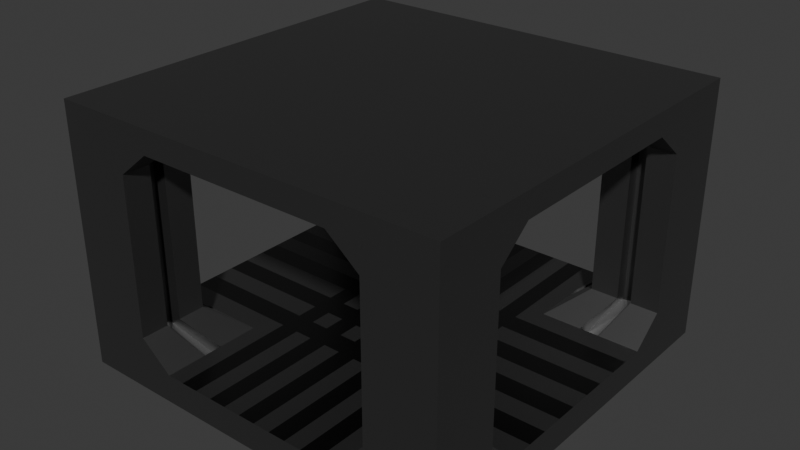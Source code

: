 # Source: ConnectingHallway.blend  (saved by Blender 4.5.90; exported with 4.5.12 LTS)
import bpy
from mathutils import Matrix  # noqa: F401  (used for matrix-valued properties, if any)

bpy.ops.wm.read_factory_settings(use_empty=True)
scene = bpy.context.scene
scene.name = 'Scene'

# ---- collections
col_collection = bpy.data.collections.new('Collection'); scene.collection.children.link(col_collection)

# ---- materials (node trees are filled in below, after node groups)
mat_material = bpy.data.materials.new('Material')
mat_material.alpha_threshold = 0.0
mat_material.roughness = 0.5
mat_material.line_color = (0.0, 0.0, 0.0, 1.0)
mat_material_001 = bpy.data.materials.new('Material.001')

# ---- material node trees
mat_material.use_nodes = True; mat_material.node_tree.nodes.clear()
_N = mat_material.node_tree.nodes; _L = mat_material.node_tree.links
n0 = _N.new('ShaderNodeOutputMaterial'); n0.name = 'Material Output'; n0.location = (200, 100)
n1 = _N.new('ShaderNodeBsdfPrincipled'); n1.name = 'Principled BSDF'; n1.location = (-200, 100)
n1.inputs[0].default_value = (0.1914, 0.1914, 0.1914, 1.0)
n1.inputs[1].default_value = 1.0
n1.inputs[3].default_value = 1.45
_L.new(n1.outputs[0], n0.inputs[0])
n0.is_active_output = True
mat_material_001.use_nodes = True; mat_material_001.node_tree.nodes.clear()
_N = mat_material_001.node_tree.nodes; _L = mat_material_001.node_tree.links
n0 = _N.new('ShaderNodeBsdfPrincipled'); n0.name = 'Principled BSDF'; n0.location = (-200, 100)
n0.inputs[0].default_value = (0.09565, 0.09565, 0.09565, 1.0)
n0.inputs[1].default_value = 1.0
n0.inputs[2].default_value = 0.3323
n1 = _N.new('ShaderNodeOutputMaterial'); n1.name = 'Material Output'; n1.location = (200, 100)
_L.new(n0.outputs[0], n1.inputs[0])
n1.is_active_output = True

# ---- world
world_world = bpy.data.worlds.new('World'); scene.world = world_world
world_world.use_nodes = True; world_world.node_tree.nodes.clear()
_N = world_world.node_tree.nodes; _L = world_world.node_tree.links
n0 = _N.new('ShaderNodeOutputWorld'); n0.name = 'World Output'; n0.location = (200, 100)
n1 = _N.new('ShaderNodeBackground'); n1.name = 'Background'; n1.location = (-200, 100)
n1.inputs[0].default_value = (0.05088, 0.05088, 0.05088, 1.0)
_L.new(n1.outputs[0], n0.inputs[0])
n0.is_active_output = True
world_world.color = (0.05088, 0.05088, 0.05088)
world_world.sun_shadow_jitter_overblur = 0.0

# ---- meshes
me_cube = bpy.data.meshes.new('Cube')
me_cube.from_pydata([(14.28, 14.28, 19.64), (14.28, 14.28, 0.7564), (14.28, -14.28, 19.64), (14.28, -14.28, 0.7564), (-14.28, 14.28, 19.64), (-14.28, 14.28, 0.7564), (-14.28, -14.28, 19.64), (-14.28, -14.28, 0.7564), (7.019, 7.019, 17.93), (9.301, 9.301, 16.08), (9.301, 9.301, 4.701), (7.019, 7.019, 2.852), (7.019, -7.019, 17.93), (9.301, -9.301, 16.08), (9.301, -9.301, 4.701), (7.019, -7.019, 2.852), (-9.301, 9.301, 16.08), (-7.019, 7.019, 17.93), (-7.019, 7.019, 2.852), (-9.301, 9.301, 4.701), (-9.301, -9.301, 16.08), (-7.019, -7.019, 17.93), (-7.019, -7.019, 2.852), (-9.301, -9.301, 4.701), (-9.301, -14.28, 16.08), (-7.019, -14.28, 17.93), (7.019, -14.28, 17.93), (9.301, -14.28, 16.08), (-7.019, -14.28, 2.852), (-9.301, -14.28, 4.701), (-11.33, -14.28, 1.999), (9.301, -14.28, 4.701), (7.019, -14.28, 2.852), (11.33, -14.28, 1.999), (-14.28, 9.301, 16.08), (-14.28, 7.019, 17.93), (-14.28, -7.019, 17.93), (-14.28, -9.301, 16.08), (-14.28, -9.301, 4.701), (-14.28, -7.019, 2.852), (-14.28, -11.33, 1.999), (-14.28, 7.019, 2.852), (-14.28, 9.301, 4.701), (-14.28, 11.33, 1.999), (14.28, -9.301, 16.08), (14.28, -7.019, 17.93), (14.28, 7.019, 17.93), (14.28, 9.301, 16.08), (14.28, -7.019, 2.852), (14.28, -9.301, 4.701), (14.28, -11.33, 1.999), (14.28, 9.301, 4.701), (14.28, 7.019, 2.852), (14.28, 11.33, 1.999), (9.301, 14.28, 16.08), (7.019, 14.28, 17.93), (-7.019, 14.28, 17.93), (-9.301, 14.28, 16.08), (-9.301, 14.28, 4.701), (-7.019, 14.28, 2.852), (-11.33, 14.28, 1.999), (7.019, 14.28, 2.852), (9.301, 14.28, 4.701), (11.33, 14.28, 1.999), (-7.019, 5.459, 2.852), (-7.019, 3.899, 2.852), (-7.019, 2.34, 2.852), (-7.019, 0.7799, 2.852), (-7.019, -0.7799, 2.852), (-7.019, -2.34, 2.852), (-7.019, -3.899, 2.852), (-7.019, -5.459, 2.852), (7.019, -5.459, 2.852), (7.019, -3.899, 2.852), (7.019, -2.34, 2.852), (7.019, -0.7799, 2.852), (7.019, 0.7799, 2.852), (7.019, 2.34, 2.852), (7.019, 3.899, 2.852), (7.019, 5.459, 2.852), (14.28, -5.459, 2.852), (14.28, -3.899, 2.852), (14.28, -2.34, 2.852), (14.28, -0.7799, 2.852), (14.28, 0.7799, 2.852), (14.28, 2.34, 2.852), (14.28, 3.899, 2.852), (14.28, 5.459, 2.852), (-14.28, 5.459, 2.852), (-14.28, 3.899, 2.852), (-14.28, 2.34, 2.852), (-14.28, 0.7799, 2.852), (-14.28, -0.7799, 2.852), (-14.28, -2.34, 2.852), (-14.28, -3.899, 2.852), (-14.28, -5.459, 2.852), (5.743, 14.28, 2.852), (4.467, 14.28, 2.852), (3.19, 14.28, 2.852), (1.914, 14.28, 2.852), (0.6381, 14.28, 2.852), (-0.6381, 14.28, 2.852), (-1.914, 14.28, 2.852), (-3.19, 14.28, 2.852), (-4.467, 14.28, 2.852), (-5.743, 14.28, 2.852), (-5.743, 7.019, 2.852), (-4.467, 7.019, 2.852), (-3.19, 7.019, 2.852), (-1.914, 7.019, 2.852), (-0.6381, 7.019, 2.852), (0.6381, 7.019, 2.852), (1.914, 7.019, 2.852), (3.19, 7.019, 2.852), (4.467, 7.019, 2.852), (5.743, 7.019, 2.852), (-5.743, -7.019, 2.852), (-4.467, -7.019, 2.852), (-3.19, -7.019, 2.852), (-1.914, -7.019, 2.852), (-0.6381, -7.019, 2.852), (0.6381, -7.019, 2.852), (1.914, -7.019, 2.852), (3.19, -7.019, 2.852), (4.467, -7.019, 2.852), (5.743, -7.019, 2.852), (-5.743, -14.28, 2.852), (-4.467, -14.28, 2.852), (-3.19, -14.28, 2.852), (-1.914, -14.28, 2.852), (-0.6381, -14.28, 2.852), (0.6381, -14.28, 2.852), (1.914, -14.28, 2.852), (3.19, -14.28, 2.852), (4.467, -14.28, 2.852), (5.743, -14.28, 2.852), (-5.743, 5.459, 2.852), (-4.467, 5.459, 2.852), (-3.19, 5.459, 2.852), (-1.914, 5.459, 2.852), (-0.6381, 5.459, 2.852), (0.6381, 5.459, 2.852), (1.914, 5.459, 2.852), (3.19, 5.459, 2.852), (4.467, 5.459, 2.852), (5.743, 5.459, 2.852), (-5.743, 3.899, 2.852), (-4.467, 3.899, 2.852), (-3.19, 3.899, 2.852), (-1.914, 3.899, 2.852), (-0.6381, 3.899, 2.852), (0.6381, 3.899, 2.852), (1.914, 3.899, 2.852), (3.19, 3.899, 2.852), (4.467, 3.899, 2.852), (5.743, 3.899, 2.852), (-5.743, 2.34, 2.852), (-4.467, 2.34, 2.852), (-3.19, 2.34, 2.852), (-1.914, 2.34, 2.852), (-0.6381, 2.34, 2.852), (0.6381, 2.34, 2.852), (1.914, 2.34, 2.852), (3.19, 2.34, 2.852), (4.467, 2.34, 2.852), (5.743, 2.34, 2.852), (-5.743, 0.7799, 2.852), (-4.467, 0.7799, 2.852), (-3.19, 0.7799, 2.852), (-1.914, 0.7799, 2.852), (-0.6381, 0.7799, 2.852), (0.6381, 0.7799, 2.852), (1.914, 0.7799, 2.852), (3.19, 0.7799, 2.852), (4.467, 0.7799, 2.852), (5.743, 0.7799, 2.852), (-5.743, -0.7799, 2.852), (-4.467, -0.7799, 2.852), (-3.19, -0.7799, 2.852), (-1.914, -0.7799, 2.852), (-0.6381, -0.7799, 2.852), (0.6381, -0.7799, 2.852), (1.914, -0.7799, 2.852), (3.19, -0.7799, 2.852), (4.467, -0.7799, 2.852), (5.743, -0.7799, 2.852), (-5.743, -2.34, 2.852), (-4.467, -2.34, 2.852), (-3.19, -2.34, 2.852), (-1.914, -2.34, 2.852), (-0.6381, -2.34, 2.852), (0.6381, -2.34, 2.852), (1.914, -2.34, 2.852), (3.19, -2.34, 2.852), (4.467, -2.34, 2.852), (5.743, -2.34, 2.852), (-5.743, -3.899, 2.852), (-4.467, -3.899, 2.852), (-3.19, -3.899, 2.852), (-1.914, -3.899, 2.852), (-0.6381, -3.899, 2.852), (0.6381, -3.899, 2.852), (1.914, -3.899, 2.852), (3.19, -3.899, 2.852), (4.467, -3.899, 2.852), (5.743, -3.899, 2.852), (-5.743, -5.459, 2.852), (-4.467, -5.459, 2.852), (-3.19, -5.459, 2.852), (-1.914, -5.459, 2.852), (-0.6381, -5.459, 2.852), (0.6381, -5.459, 2.852), (1.914, -5.459, 2.852), (3.19, -5.459, 2.852), (4.467, -5.459, 2.852), (5.743, -5.459, 2.852), (-9.301, 10.3, 16.08), (-9.301, 11.29, 16.08), (-9.301, 12.29, 16.08), (-9.301, 13.28, 16.08), (-7.019, 12.83, 17.93), (-7.019, 11.37, 17.93), (-7.019, 9.923, 17.93), (-7.019, 8.471, 17.93), (-7.019, 8.471, 2.852), (-7.019, 9.923, 2.852), (-7.019, 11.37, 2.852), (-7.019, 12.83, 2.852), (-9.301, 13.28, 4.701), (-9.301, 12.29, 4.701), (-9.301, 11.29, 4.701), (-9.301, 10.3, 4.701), (7.019, 8.471, 17.93), (7.019, 9.923, 17.93), (7.019, 11.37, 17.93), (7.019, 12.83, 17.93), (9.301, 13.28, 16.08), (9.301, 12.29, 16.08), (9.301, 11.29, 16.08), (9.301, 10.3, 16.08), (9.301, 10.3, 4.701), (9.301, 11.29, 4.701), (9.301, 12.29, 4.701), (9.301, 13.28, 4.701), (7.019, 12.83, 2.852), (7.019, 11.37, 2.852), (7.019, 9.923, 2.852), (7.019, 8.471, 2.852), (-5.743, 8.471, 2.852), (-5.743, 9.923, 2.852), (-5.743, 11.37, 2.852), (-5.743, 12.83, 2.852), (-4.467, 8.471, 2.852), (-4.467, 9.923, 2.852), (-4.467, 11.37, 2.852), (-4.467, 12.83, 2.852), (-3.19, 8.471, 2.852), (-3.19, 9.923, 2.852), (-3.19, 11.37, 2.852), (-3.19, 12.83, 2.852), (-1.914, 8.471, 2.852), (-1.914, 9.923, 2.852), (-1.914, 11.37, 2.852), (-1.914, 12.83, 2.852), (-0.6381, 8.471, 2.852), (-0.6381, 9.923, 2.852), (-0.6381, 11.37, 2.852), (-0.6381, 12.83, 2.852), (0.6381, 8.471, 2.852), (0.6381, 9.923, 2.852), (0.6381, 11.37, 2.852), (0.6381, 12.83, 2.852), (1.914, 8.471, 2.852), (1.914, 9.923, 2.852), (1.914, 11.37, 2.852), (1.914, 12.83, 2.852), (3.19, 8.471, 2.852), (3.19, 9.923, 2.852), (3.19, 11.37, 2.852), (3.19, 12.83, 2.852), (4.467, 8.471, 2.852), (4.467, 9.923, 2.852), (4.467, 11.37, 2.852), (4.467, 12.83, 2.852), (5.743, 8.471, 2.852), (5.743, 9.923, 2.852), (5.743, 11.37, 2.852), (5.743, 12.83, 2.852), (-10.3, -9.301, 16.08), (-11.29, -9.301, 16.08), (-12.29, -9.301, 16.08), (-13.28, -9.301, 16.08), (-12.83, -7.019, 17.93), (-11.37, -7.019, 17.93), (-9.923, -7.019, 17.93), (-8.471, -7.019, 17.93), (-8.471, -7.019, 2.852), (-9.923, -7.019, 2.852), (-11.37, -7.019, 2.852), (-12.83, -7.019, 2.852), (-13.28, -9.301, 4.701), (-12.29, -9.301, 4.701), (-11.29, -9.301, 4.701), (-10.3, -9.301, 4.701), (-8.471, 7.019, 17.93), (-9.923, 7.019, 17.93), (-11.37, 7.019, 17.93), (-12.83, 7.019, 17.93), (-13.28, 9.301, 16.08), (-12.29, 9.301, 16.08), (-11.29, 9.301, 16.08), (-10.3, 9.301, 16.08), (-10.3, 9.301, 4.701), (-11.29, 9.301, 4.701), (-12.29, 9.301, 4.701), (-13.28, 9.301, 4.701), (-12.83, 7.019, 2.852), (-11.37, 7.019, 2.852), (-9.923, 7.019, 2.852), (-8.471, 7.019, 2.852), (-8.471, -5.459, 2.852), (-9.923, -5.459, 2.852), (-11.37, -5.459, 2.852), (-12.83, -5.459, 2.852), (-8.471, -3.899, 2.852), (-9.923, -3.899, 2.852), (-11.37, -3.899, 2.852), (-12.83, -3.899, 2.852), (-8.471, -2.34, 2.852), (-9.923, -2.34, 2.852), (-11.37, -2.34, 2.852), (-12.83, -2.34, 2.852), (-8.471, -0.7799, 2.852), (-9.923, -0.7799, 2.852), (-11.37, -0.7799, 2.852), (-12.83, -0.7799, 2.852), (-8.471, 0.7799, 2.852), (-9.923, 0.7799, 2.852), (-11.37, 0.7799, 2.852), (-12.83, 0.7799, 2.852), (-8.471, 2.34, 2.852), (-9.923, 2.34, 2.852), (-11.37, 2.34, 2.852), (-12.83, 2.34, 2.852), (-8.471, 3.899, 2.852), (-9.923, 3.899, 2.852), (-11.37, 3.899, 2.852), (-12.83, 3.899, 2.852), (-8.471, 5.459, 2.852), (-9.923, 5.459, 2.852), (-11.37, 5.459, 2.852), (-12.83, 5.459, 2.852), (10.3, 9.301, 16.08), (11.29, 9.301, 16.08), (12.29, 9.301, 16.08), (13.28, 9.301, 16.08), (12.83, 7.019, 17.93), (11.37, 7.019, 17.93), (9.923, 7.019, 17.93), (8.471, 7.019, 17.93), (8.471, 7.019, 2.852), (9.923, 7.019, 2.852), (11.37, 7.019, 2.852), (12.83, 7.019, 2.852), (13.28, 9.301, 4.701), (12.29, 9.301, 4.701), (11.29, 9.301, 4.701), (10.3, 9.301, 4.701), (8.471, -7.019, 17.93), (9.923, -7.019, 17.93), (11.37, -7.019, 17.93), (12.83, -7.019, 17.93), (13.28, -9.301, 16.08), (12.29, -9.301, 16.08), (11.29, -9.301, 16.08), (10.3, -9.301, 16.08), (10.3, -9.301, 4.701), (11.29, -9.301, 4.701), (12.29, -9.301, 4.701), (13.28, -9.301, 4.701), (12.83, -7.019, 2.852), (11.37, -7.019, 2.852), (9.923, -7.019, 2.852), (8.471, -7.019, 2.852), (8.471, 5.459, 2.852), (9.923, 5.459, 2.852), (11.37, 5.459, 2.852), (12.83, 5.459, 2.852), (8.471, 3.899, 2.852), (9.923, 3.899, 2.852), (11.37, 3.899, 2.852), (12.83, 3.899, 2.852), (8.471, 2.34, 2.852), (9.923, 2.34, 2.852), (11.37, 2.34, 2.852), (12.83, 2.34, 2.852), (8.471, 0.7799, 2.852), (9.923, 0.7799, 2.852), (11.37, 0.7799, 2.852), (12.83, 0.7799, 2.852), (8.471, -0.7799, 2.852), (9.923, -0.7799, 2.852), (11.37, -0.7799, 2.852), (12.83, -0.7799, 2.852), (8.471, -2.34, 2.852), (9.923, -2.34, 2.852), (11.37, -2.34, 2.852), (12.83, -2.34, 2.852), (8.471, -3.899, 2.852), (9.923, -3.899, 2.852), (11.37, -3.899, 2.852), (12.83, -3.899, 2.852), (8.471, -5.459, 2.852), (9.923, -5.459, 2.852), (11.37, -5.459, 2.852), (12.83, -5.459, 2.852), (9.301, -10.3, 16.08), (9.301, -11.29, 16.08), (9.301, -12.29, 16.08), (9.301, -13.28, 16.08), (7.019, -12.83, 17.93), (7.019, -11.37, 17.93), (7.019, -9.923, 17.93), (7.019, -8.471, 17.93), (7.019, -8.471, 2.852), (7.019, -9.923, 2.852), (7.019, -11.37, 2.852), (7.019, -12.83, 2.852), (9.301, -13.28, 4.701), (9.301, -12.29, 4.701), (9.301, -11.29, 4.701), (9.301, -10.3, 4.701), (-7.019, -8.471, 17.93), (-7.019, -9.923, 17.93), (-7.019, -11.37, 17.93), (-7.019, -12.83, 17.93), (-9.301, -13.28, 16.08), (-9.301, -12.29, 16.08), (-9.301, -11.29, 16.08), (-9.301, -10.3, 16.08), (-9.301, -10.3, 4.701), (-9.301, -11.29, 4.701), (-9.301, -12.29, 4.701), (-9.301, -13.28, 4.701), (-7.019, -12.83, 2.852), (-7.019, -11.37, 2.852), (-7.019, -9.923, 2.852), (-7.019, -8.471, 2.852), (5.743, -8.471, 2.852), (5.743, -9.923, 2.852), (5.743, -11.37, 2.852), (5.743, -12.83, 2.852), (4.467, -8.471, 2.852), (4.467, -9.923, 2.852), (4.467, -11.37, 2.852), (4.467, -12.83, 2.852), (3.19, -8.471, 2.852), (3.19, -9.923, 2.852), (3.19, -11.37, 2.852), (3.19, -12.83, 2.852), (1.914, -8.471, 2.852), (1.914, -9.923, 2.852), (1.914, -11.37, 2.852), (1.914, -12.83, 2.852), (0.6381, -8.471, 2.852), (0.6381, -9.923, 2.852), (0.6381, -11.37, 2.852), (0.6381, -12.83, 2.852), (-0.6381, -8.471, 2.852), (-0.6381, -9.923, 2.852), (-0.6381, -11.37, 2.852), (-0.6381, -12.83, 2.852), (-1.914, -8.471, 2.852), (-1.914, -9.923, 2.852), (-1.914, -11.37, 2.852), (-1.914, -12.83, 2.852), (-3.19, -8.471, 2.852), (-3.19, -9.923, 2.852), (-3.19, -11.37, 2.852), (-3.19, -12.83, 2.852), (-4.467, -8.471, 2.852), (-4.467, -9.923, 2.852), (-4.467, -11.37, 2.852), (-4.467, -12.83, 2.852), (-5.743, -8.471, 2.852), (-5.743, -9.923, 2.852), (-5.743, -11.37, 2.852), (-5.743, -12.83, 2.852), (-10.29, 11.29, 16.62), (-10.34, 12.29, 16.51), (-7.726, 11.37, 18.8), (-7.726, 9.923, 18.8), (-7.726, 9.923, 1.979), (-7.726, 11.37, 1.979), (-10.34, 12.29, 4.269), (-10.29, 11.29, 4.159), (7.726, 9.923, 18.8), (7.726, 11.37, 18.8), (10.34, 12.29, 16.51), (10.29, 11.29, 16.62), (10.29, 11.29, 4.159), (10.34, 12.29, 4.269), (7.726, 11.37, 1.979), (7.726, 9.923, 1.979), (-11.29, -10.29, 16.62), (-12.29, -10.34, 16.51), (-11.37, -7.726, 18.8), (-9.923, -7.726, 18.8), (-9.923, -7.726, 1.979), (-11.37, -7.726, 1.979), (-12.29, -10.34, 4.269), (-11.29, -10.29, 4.159), (-9.923, 7.726, 18.8), (-11.37, 7.726, 18.8), (-12.29, 10.34, 16.51), (-11.29, 10.29, 16.62), (-11.29, 10.29, 4.159), (-12.29, 10.34, 4.269), (-11.37, 7.726, 1.979), (-9.923, 7.726, 1.979), (9.923, -7.726, 18.8), (11.37, -7.726, 18.8), (12.29, -10.34, 16.51), (11.29, -10.29, 16.62), (11.29, -10.29, 4.159), (12.29, -10.34, 4.269), (11.37, -7.726, 1.979), (9.923, -7.726, 1.979), (10.29, -11.29, 16.62), (10.34, -12.29, 16.51), (7.726, -11.37, 18.8), (7.726, -9.923, 18.8), (7.726, -9.923, 1.979), (7.726, -11.37, 1.979), (10.34, -12.29, 4.269), (10.29, -11.29, 4.159), (-7.726, -9.923, 18.8), (-7.726, -11.37, 18.8), (-10.34, -12.29, 16.51), (-10.29, -11.29, 16.62), (-10.29, -11.29, 4.159), (-10.34, -12.29, 4.269), (-7.726, -11.37, 1.979), (-7.726, -9.923, 1.979), (11.29, 10.26, 16.6), (12.29, 10.31, 16.5), (11.37, 7.706, 18.77), (9.923, 7.706, 18.77), (9.923, 7.706, 2.004), (11.37, 7.706, 2.004), (12.29, 10.31, 4.282), (11.29, 10.26, 4.175)], [], [(0, 4, 6, 2), (5, 1, 3, 7), (28, 29, 30), (31, 32, 33), (38, 39, 40), (41, 42, 43), (48, 49, 50), (51, 52, 53), (58, 59, 60), (61, 62, 63), (419, 27, 26, 420), (427, 32, 31, 428), (435, 25, 24, 436), (443, 29, 28, 444), (291, 37, 36, 292), (299, 39, 38, 300), (307, 35, 34, 308), (315, 42, 41, 316), (355, 47, 46, 356), (363, 52, 51, 364), (371, 45, 44, 372), (379, 49, 48, 380), (219, 57, 56, 220), (227, 59, 58, 228), (235, 55, 54, 236), (243, 62, 61, 244), (235, 220, 56, 55), (8, 12, 21, 17), (371, 356, 46, 45), (355, 364, 51, 47), (243, 236, 54, 62), (284, 115, 11, 247), (215, 125, 15, 72), (415, 380, 48, 80), (432, 21, 12, 423), (416, 13, 14, 431), (379, 372, 44, 49), (484, 116, 22, 447), (304, 17, 21, 295), (312, 19, 16, 311), (219, 228, 58, 57), (348, 64, 18, 319), (440, 23, 20, 439), (288, 20, 23, 303), (31, 33, 3, 2, 6, 7, 30, 29, 24, 25, 26, 27), (28, 30, 7, 3, 33, 32, 135, 134, 133, 132, 131, 130, 129, 128, 127, 126), (7, 6, 4, 5, 43, 42, 34, 35, 36, 37, 38, 40), (5, 7, 40, 39, 95, 94, 93, 92, 91, 90, 89, 88, 41, 43), (51, 53, 1, 0, 2, 3, 50, 49, 44, 45, 46, 47), (48, 50, 3, 1, 53, 52, 87, 86, 85, 84, 83, 82, 81, 80), (5, 4, 0, 1, 63, 62, 54, 55, 56, 57, 58, 60), (1, 5, 60, 59, 105, 104, 103, 102, 101, 100, 99, 98, 97, 96, 61, 63), (296, 22, 71, 320), (320, 71, 70, 324), (324, 70, 69, 328), (328, 69, 68, 332), (332, 68, 67, 336), (336, 67, 66, 340), (340, 66, 65, 344), (344, 65, 64, 348), (363, 387, 87, 52), (387, 391, 86, 87), (391, 395, 85, 86), (395, 399, 84, 85), (399, 403, 83, 84), (403, 407, 82, 83), (407, 411, 81, 82), (411, 415, 80, 81), (115, 145, 79, 11), (145, 155, 78, 79), (155, 165, 77, 78), (165, 175, 76, 77), (175, 185, 75, 76), (185, 195, 74, 75), (195, 205, 73, 74), (205, 215, 72, 73), (70, 71, 206, 196), (196, 206, 207, 197), (197, 207, 208, 198), (198, 208, 209, 199), (199, 209, 210, 200), (200, 210, 211, 201), (201, 211, 212, 202), (202, 212, 213, 203), (203, 213, 214, 204), (204, 214, 215, 205), (69, 70, 196, 186), (186, 196, 197, 187), (187, 197, 198, 188), (188, 198, 199, 189), (189, 199, 200, 190), (190, 200, 201, 191), (191, 201, 202, 192), (192, 202, 203, 193), (193, 203, 204, 194), (194, 204, 205, 195), (68, 69, 186, 176), (176, 186, 187, 177), (177, 187, 188, 178), (178, 188, 189, 179), (179, 189, 190, 180), (180, 190, 191, 181), (181, 191, 192, 182), (182, 192, 193, 183), (183, 193, 194, 184), (184, 194, 195, 185), (67, 68, 176, 166), (166, 176, 177, 167), (167, 177, 178, 168), (168, 178, 179, 169), (169, 179, 180, 170), (170, 180, 181, 171), (171, 181, 182, 172), (172, 182, 183, 173), (173, 183, 184, 174), (174, 184, 185, 175), (66, 67, 166, 156), (156, 166, 167, 157), (157, 167, 168, 158), (158, 168, 169, 159), (159, 169, 170, 160), (160, 170, 171, 161), (161, 171, 172, 162), (162, 172, 173, 163), (163, 173, 174, 164), (164, 174, 175, 165), (65, 66, 156, 146), (146, 156, 157, 147), (147, 157, 158, 148), (148, 158, 159, 149), (149, 159, 160, 150), (150, 160, 161, 151), (151, 161, 162, 152), (152, 162, 163, 153), (153, 163, 164, 154), (154, 164, 165, 155), (64, 65, 146, 136), (136, 146, 147, 137), (137, 147, 148, 138), (138, 148, 149, 139), (139, 149, 150, 140), (140, 150, 151, 141), (141, 151, 152, 142), (142, 152, 153, 143), (143, 153, 154, 144), (144, 154, 155, 145), (18, 64, 136, 106), (106, 136, 137, 107), (107, 137, 138, 108), (108, 138, 139, 109), (109, 139, 140, 110), (110, 140, 141, 111), (111, 141, 142, 112), (112, 142, 143, 113), (113, 143, 144, 114), (114, 144, 145, 115), (424, 15, 125, 448), (448, 125, 124, 452), (452, 124, 123, 456), (456, 123, 122, 460), (460, 122, 121, 464), (464, 121, 120, 468), (468, 120, 119, 472), (472, 119, 118, 476), (476, 118, 117, 480), (480, 117, 116, 484), (71, 22, 116, 206), (206, 116, 117, 207), (207, 117, 118, 208), (208, 118, 119, 209), (209, 119, 120, 210), (210, 120, 121, 211), (211, 121, 122, 212), (212, 122, 123, 213), (213, 123, 124, 214), (214, 124, 125, 215), (224, 18, 106, 248), (248, 106, 107, 252), (252, 107, 108, 256), (256, 108, 109, 260), (260, 109, 110, 264), (264, 110, 111, 268), (268, 111, 112, 272), (272, 112, 113, 276), (276, 113, 114, 280), (280, 114, 115, 284), (97, 283, 287, 96), (283, 282, 286, 287), (282, 281, 285, 286), (281, 280, 284, 285), (98, 279, 283, 97), (279, 278, 282, 283), (278, 277, 281, 282), (277, 276, 280, 281), (99, 275, 279, 98), (275, 274, 278, 279), (274, 273, 277, 278), (273, 272, 276, 277), (100, 271, 275, 99), (271, 270, 274, 275), (270, 269, 273, 274), (269, 268, 272, 273), (101, 267, 271, 100), (267, 266, 270, 271), (266, 265, 269, 270), (265, 264, 268, 269), (102, 263, 267, 101), (263, 262, 266, 267), (262, 261, 265, 266), (261, 260, 264, 265), (103, 259, 263, 102), (259, 258, 262, 263), (258, 257, 261, 262), (257, 256, 260, 261), (104, 255, 259, 103), (255, 254, 258, 259), (254, 253, 257, 258), (253, 252, 256, 257), (105, 251, 255, 104), (251, 250, 254, 255), (250, 249, 253, 254), (249, 248, 252, 253), (59, 227, 251, 105), (227, 226, 250, 251), (226, 225, 249, 250), (225, 224, 248, 249), (16, 19, 231, 216), (216, 231, 230, 217), (370, 373, 522, 521), (218, 229, 228, 219), (96, 287, 244, 61), (287, 286, 245, 244), (286, 285, 246, 245), (285, 284, 247, 246), (10, 9, 239, 240), (240, 239, 238, 241), (297, 298, 509, 508), (242, 237, 236, 243), (8, 17, 223, 232), (232, 223, 222, 233), (233, 222, 221, 234), (234, 221, 220, 235), (10, 240, 247, 11), (240, 241, 246, 247), (374, 369, 520, 523), (242, 243, 244, 245), (8, 232, 239, 9), (232, 233, 238, 239), (314, 317, 518, 517), (234, 235, 236, 237), (18, 224, 231, 19), (224, 225, 230, 231), (318, 313, 516, 519), (226, 227, 228, 229), (16, 216, 223, 17), (216, 217, 222, 223), (378, 381, 526, 525), (218, 219, 220, 221), (89, 347, 351, 88), (347, 346, 350, 351), (346, 345, 349, 350), (345, 344, 348, 349), (90, 343, 347, 89), (343, 342, 346, 347), (342, 341, 345, 346), (341, 340, 344, 345), (91, 339, 343, 90), (339, 338, 342, 343), (338, 337, 341, 342), (337, 336, 340, 341), (92, 335, 339, 91), (335, 334, 338, 339), (334, 333, 337, 338), (333, 332, 336, 337), (93, 331, 335, 92), (331, 330, 334, 335), (330, 329, 333, 334), (329, 328, 332, 333), (94, 327, 331, 93), (327, 326, 330, 331), (326, 325, 329, 330), (325, 324, 328, 329), (95, 323, 327, 94), (323, 322, 326, 327), (322, 321, 325, 326), (321, 320, 324, 325), (39, 299, 323, 95), (299, 298, 322, 323), (298, 297, 321, 322), (297, 296, 320, 321), (37, 291, 300, 38), (291, 290, 301, 300), (293, 294, 507, 506), (289, 288, 303, 302), (88, 351, 316, 41), (351, 350, 317, 316), (350, 349, 318, 317), (349, 348, 319, 318), (42, 315, 308, 34), (315, 314, 309, 308), (382, 377, 524, 527), (313, 312, 311, 310), (35, 307, 292, 36), (307, 306, 293, 292), (306, 305, 294, 293), (305, 304, 295, 294), (19, 312, 319, 18), (312, 313, 318, 319), (233, 234, 497, 496), (314, 315, 316, 317), (17, 304, 311, 16), (304, 305, 310, 311), (418, 421, 530, 529), (306, 307, 308, 309), (22, 296, 303, 23), (296, 297, 302, 303), (237, 242, 501, 498), (298, 299, 300, 301), (20, 288, 295, 21), (288, 289, 294, 295), (425, 426, 533, 532), (290, 291, 292, 293), (73, 72, 412, 408), (408, 412, 413, 409), (409, 413, 414, 410), (410, 414, 415, 411), (74, 73, 408, 404), (404, 408, 409, 405), (405, 409, 410, 406), (406, 410, 411, 407), (75, 74, 404, 400), (400, 404, 405, 401), (401, 405, 406, 402), (402, 406, 407, 403), (76, 75, 400, 396), (396, 400, 401, 397), (397, 401, 402, 398), (398, 402, 403, 399), (77, 76, 396, 392), (392, 396, 397, 393), (393, 397, 398, 394), (394, 398, 399, 395), (78, 77, 392, 388), (388, 392, 393, 389), (389, 393, 394, 390), (390, 394, 395, 391), (79, 78, 388, 384), (384, 388, 389, 385), (385, 389, 390, 386), (386, 390, 391, 387), (11, 79, 384, 360), (360, 384, 385, 361), (361, 385, 386, 362), (362, 386, 387, 363), (14, 13, 375, 376), (376, 375, 374, 377), (422, 417, 528, 531), (378, 373, 372, 379), (72, 15, 383, 412), (412, 383, 382, 413), (413, 382, 381, 414), (414, 381, 380, 415), (9, 10, 367, 352), (352, 367, 366, 353), (354, 357, 546, 545), (354, 365, 364, 355), (12, 8, 359, 368), (368, 359, 358, 369), (369, 358, 357, 370), (370, 357, 356, 371), (14, 376, 383, 15), (376, 377, 382, 383), (317, 318, 519, 518), (378, 379, 380, 381), (12, 368, 375, 13), (368, 369, 374, 375), (441, 438, 539, 540), (370, 371, 372, 373), (11, 360, 367, 10), (360, 361, 366, 367), (365, 354, 545, 550), (362, 363, 364, 365), (9, 352, 359, 8), (352, 353, 358, 359), (366, 361, 548, 551), (354, 355, 356, 357), (127, 483, 487, 126), (483, 482, 486, 487), (482, 481, 485, 486), (481, 480, 484, 485), (128, 479, 483, 127), (479, 478, 482, 483), (478, 477, 481, 482), (477, 476, 480, 481), (129, 475, 479, 128), (475, 474, 478, 479), (474, 473, 477, 478), (473, 472, 476, 477), (130, 471, 475, 129), (471, 470, 474, 475), (470, 469, 473, 474), (469, 468, 472, 473), (131, 467, 471, 130), (467, 466, 470, 471), (466, 465, 469, 470), (465, 464, 468, 469), (132, 463, 467, 131), (463, 462, 466, 467), (462, 461, 465, 466), (461, 460, 464, 465), (133, 459, 463, 132), (459, 458, 462, 463), (458, 457, 461, 462), (457, 456, 460, 461), (134, 455, 459, 133), (455, 454, 458, 459), (454, 453, 457, 458), (453, 452, 456, 457), (135, 451, 455, 134), (451, 450, 454, 455), (450, 449, 453, 454), (449, 448, 452, 453), (32, 427, 451, 135), (427, 426, 450, 451), (426, 425, 449, 450), (425, 424, 448, 449), (29, 443, 436, 24), (443, 442, 437, 436), (241, 238, 499, 500), (441, 440, 439, 438), (126, 487, 444, 28), (487, 486, 445, 444), (486, 485, 446, 445), (485, 484, 447, 446), (27, 419, 428, 31), (419, 418, 429, 428), (437, 442, 541, 538), (417, 416, 431, 430), (25, 435, 420, 26), (435, 434, 421, 420), (434, 433, 422, 421), (433, 432, 423, 422), (23, 440, 447, 22), (440, 441, 446, 447), (313, 310, 515, 516), (442, 443, 444, 445), (21, 432, 439, 20), (432, 433, 438, 439), (426, 429, 534, 533), (434, 435, 436, 437), (15, 424, 431, 14), (424, 425, 430, 431), (381, 382, 527, 526), (426, 427, 428, 429), (13, 416, 423, 12), (416, 417, 422, 423), (309, 314, 517, 514), (418, 419, 420, 421), (488, 495, 494, 489), (500, 499, 498, 501), (500, 501, 502, 503), (496, 497, 498, 499), (492, 493, 494, 495), (488, 489, 490, 491), (505, 504, 511, 510), (517, 516, 515, 514), (516, 517, 518, 519), (512, 513, 514, 515), (508, 509, 510, 511), (504, 505, 506, 507), (524, 523, 522, 525), (524, 525, 526, 527), (520, 521, 522, 523), (541, 540, 539, 538), (529, 528, 535, 534), (540, 541, 542, 543), (536, 537, 538, 539), (532, 533, 534, 535), (528, 529, 530, 531), (429, 418, 529, 534), (417, 430, 535, 528), (246, 241, 500, 503), (433, 434, 537, 536), (242, 245, 502, 501), (310, 305, 512, 515), (306, 309, 514, 513), (369, 370, 521, 520), (238, 233, 496, 499), (377, 374, 523, 524), (234, 237, 498, 497), (302, 297, 508, 511), (373, 378, 525, 522), (245, 246, 503, 502), (298, 301, 510, 509), (305, 306, 513, 512), (446, 441, 540, 543), (301, 290, 505, 510), (230, 225, 492, 495), (442, 445, 542, 541), (221, 222, 491, 490), (289, 302, 511, 504), (294, 289, 504, 507), (226, 229, 494, 493), (290, 293, 506, 505), (217, 230, 495, 488), (438, 433, 536, 539), (229, 218, 489, 494), (434, 437, 538, 537), (225, 226, 493, 492), (222, 217, 488, 491), (445, 446, 543, 542), (218, 221, 490, 489), (430, 425, 532, 535), (421, 422, 531, 530), (544, 551, 550, 545), (548, 549, 550, 551), (544, 545, 546, 547), (362, 365, 550, 549), (361, 362, 549, 548), (357, 358, 547, 546), (353, 366, 551, 544), (358, 353, 544, 547)])
me_cube.polygons.foreach_set('material_index', [0, 0, 0, 0, 0, 0, 0, 0, 0, 0, 0, 0, 0, 0, 0, 0, 0, 0, 0, 0, 0, 0, 0, 0, 0, 0, 0, 0, 0, 0, 0, 0, 0, 0, 0, 0, 0, 0, 0, 0, 0, 0, 0, 0, 0, 0, 0, 0, 0, 0, 0, 0, 0, 1, 0, 1, 0, 1, 0, 1, 0, 1, 0, 1, 0, 1, 0, 1, 0, 1, 0, 1, 0, 1, 0, 1, 1, 1, 1, 1, 1, 1, 1, 1, 1, 1, 0, 1, 0, 1, 0, 1, 0, 1, 0, 1, 1, 1, 1, 1, 1, 1, 1, 1, 1, 1, 0, 1, 0, 1, 0, 1, 0, 1, 0, 1, 1, 1, 1, 1, 1, 1, 1, 1, 1, 1, 0, 1, 0, 1, 0, 1, 0, 1, 0, 1, 1, 1, 1, 1, 1, 1, 1, 1, 1, 1, 0, 1, 0, 1, 0, 1, 0, 1, 0, 1, 0, 1, 0, 1, 0, 1, 0, 1, 0, 1, 0, 1, 0, 1, 0, 1, 0, 1, 0, 1, 0, 1, 0, 1, 0, 1, 0, 1, 0, 1, 1, 1, 1, 1, 0, 0, 0, 0, 1, 1, 1, 1, 0, 0, 0, 0, 1, 1, 1, 1, 0, 0, 0, 0, 1, 1, 1, 1, 0, 0, 0, 0, 1, 1, 1, 1, 0, 0, 0, 0, 0, 0, 0, 0, 0, 0, 0, 0, 0, 0, 0, 0, 0, 0, 0, 0, 0, 0, 0, 0, 0, 0, 0, 0, 0, 0, 0, 0, 0, 0, 0, 0, 1, 1, 1, 1, 0, 0, 0, 0, 1, 1, 1, 1, 0, 0, 0, 0, 1, 1, 1, 1, 0, 0, 0, 0, 1, 1, 1, 1, 0, 0, 0, 0, 0, 0, 0, 0, 0, 0, 0, 0, 0, 0, 0, 0, 0, 0, 0, 0, 0, 0, 0, 0, 0, 0, 0, 0, 0, 0, 0, 0, 0, 0, 0, 0, 1, 1, 1, 1, 0, 0, 0, 0, 1, 1, 1, 1, 0, 0, 0, 0, 1, 1, 1, 1, 0, 0, 0, 0, 1, 1, 1, 1, 0, 0, 0, 0, 0, 0, 0, 0, 0, 0, 0, 0, 0, 0, 0, 0, 0, 0, 0, 0, 0, 0, 0, 0, 0, 0, 0, 0, 0, 0, 0, 0, 0, 0, 0, 0, 1, 1, 1, 1, 0, 0, 0, 0, 1, 1, 1, 1, 0, 0, 0, 0, 1, 1, 1, 1, 0, 0, 0, 0, 1, 1, 1, 1, 0, 0, 0, 0, 1, 1, 1, 1, 0, 0, 0, 0, 0, 0, 0, 0, 0, 0, 0, 0, 0, 0, 0, 0, 0, 0, 0, 0, 0, 0, 0, 0, 0, 0, 0, 0, 0, 0, 0, 0, 0, 0, 0, 0, 0, 0, 0, 0, 0, 0, 0, 0, 0, 0, 0, 0, 0, 0, 0, 0, 0, 0, 0, 0, 0, 0, 0, 0, 0, 0, 0, 0, 0, 0, 0, 0, 0, 0, 0, 0, 0, 0, 0, 0, 0, 0, 0, 0, 0, 0, 0, 0, 0, 0, 0, 0, 0, 0, 0, 0, 0, 0, 0, 0, 0, 0, 0, 0])
_uv = me_cube.uv_layers.new(name='UVMap')
_uv.uv.foreach_set('vector', [0.625, 0.5, 0.875, 0.5, 0.875, 0.75, 0.625, 0.75, 0.125, 0.5, 0.375, 0.5, 0.375, 0.75, 0.125, 0.75, 0.4186, 0.9364, 0.4381, 0.9564, 0.4008, 0.9742, 0.4381, 0.7936, 0.4186, 0.8136, 0.4008, 0.7758, 0.4381, 0.04357, 0.4186, 0.06355, 0.4008, 0.02585, 0.4186, 0.1864, 0.4381, 0.2064, 0.4008, 0.2242, 0.4186, 0.6864, 0.4381, 0.7064, 0.4008, 0.7242, 0.4381, 0.5436, 0.4186, 0.5636, 0.4008, 0.5258, 0.4381, 0.2936, 0.4186, 0.3136, 0.4008, 0.2758, 0.4186, 0.4364, 0.4381, 0.4564, 0.4008, 0.4742, 0.5943, 0.75, 0.5943, 0.75, 0.625, 0.7807, 0.6277, 0.7718, 0.3723, 0.7718, 0.375, 0.7807, 0.4057, 0.75, 0.4057, 0.75, 0.625, 0.9693, 0.625, 0.9693, 0.5943, 1.0, 0.5943, 1.0, 0.4057, 1.0, 0.4057, 1.0, 0.375, 0.9693, 0.375, 0.9693, 0.5943, 0.0, 0.5943, 0.0, 0.625, 0.03067, 0.625, 0.03067, 0.375, 0.03067, 0.375, 0.03067, 0.4057, 0.0, 0.4057, 0.0, 0.625, 0.2255, 0.625, 0.2193, 0.5943, 0.25, 0.5943, 0.25, 0.4057, 0.25, 0.4057, 0.25, 0.375, 0.2193, 0.375, 0.2255, 0.5943, 0.5, 0.5943, 0.5, 0.625, 0.5307, 0.6277, 0.5273, 0.3723, 0.5273, 0.375, 0.5307, 0.4057, 0.5, 0.4057, 0.5, 0.6277, 0.7227, 0.625, 0.7193, 0.5943, 0.75, 0.5943, 0.75, 0.4057, 0.75, 0.4057, 0.75, 0.375, 0.7193, 0.3723, 0.7227, 0.5943, 0.25, 0.5943, 0.25, 0.625, 0.2807, 0.625, 0.2745, 0.375, 0.2745, 0.375, 0.2807, 0.4057, 0.25, 0.4057, 0.25, 0.6277, 0.4782, 0.625, 0.4693, 0.5943, 0.5, 0.5943, 0.5, 0.4057, 0.5, 0.4057, 0.5, 0.375, 0.4693, 0.3723, 0.4782, 0.6277, 0.4782, 0.625, 0.2745, 0.625, 0.2807, 0.625, 0.4693, 0.6387, 0.5137, 0.6387, 0.7363, 0.8443, 0.7193, 0.8443, 0.5307, 0.6277, 0.7227, 0.6277, 0.5273, 0.625, 0.5307, 0.625, 0.7193, 0.5943, 0.5, 0.4057, 0.5, 0.4057, 0.5, 0.5943, 0.5, 0.4057, 0.5, 0.5943, 0.5, 0.5943, 0.5, 0.4057, 0.5, 0.365, 0.4822, 0.3625, 0.4897, 0.3613, 0.5137, 0.364, 0.5048, 0.3426, 0.7103, 0.3426, 0.7347, 0.3613, 0.7363, 0.3613, 0.7115, 0.3723, 0.701, 0.3723, 0.7227, 0.375, 0.7193, 0.375, 0.6984, 0.625, 0.9693, 0.625, 0.9693, 0.6387, 0.7363, 0.636, 0.7452, 0.5943, 0.75, 0.5943, 0.75, 0.4057, 0.75, 0.4057, 0.75, 0.4057, 0.75, 0.5943, 0.75, 0.5943, 0.75, 0.4057, 0.75, 0.374, 0.949, 0.3738, 0.9481, 0.375, 0.9693, 0.375, 0.9693, 0.625, 0.2439, 0.625, 0.25, 0.625, 0.03067, 0.625, 0.03067, 0.4057, 0.25, 0.4057, 0.25, 0.5943, 0.25, 0.5943, 0.25, 0.5943, 0.25, 0.4057, 0.25, 0.4057, 0.25, 0.5943, 0.25, 0.375, 0.2202, 0.375, 0.2256, 0.375, 0.25, 0.375, 0.2439, 0.4057, 1.0, 0.4057, 1.0, 0.5943, 1.0, 0.5943, 1.0, 0.5943, 0.0, 0.5943, 0.0, 0.4057, 0.0, 0.4057, 0.0, 0.4381, 0.7936, 0.4008, 0.7758, 0.375, 0.75, 0.625, 0.75, 0.625, 1.0, 0.375, 1.0, 0.4008, 0.9742, 0.4381, 0.9564, 0.5614, 0.9564, 0.5814, 0.9364, 0.5814, 0.8136, 0.5614, 0.7936, 0.4186, 0.9364, 0.4008, 0.9742, 0.375, 1.0, 0.375, 0.75, 0.4008, 0.7758, 0.4186, 0.8136, 0.4186, 0.8247, 0.4186, 0.8359, 0.4186, 0.8471, 0.4186, 0.8582, 0.4186, 0.8694, 0.4186, 0.8806, 0.4186, 0.8918, 0.4186, 0.9029, 0.4186, 0.9141, 0.4186, 0.9253, 0.375, 0.0, 0.625, 0.0, 0.625, 0.25, 0.375, 0.25, 0.4008, 0.2242, 0.4381, 0.2064, 0.5614, 0.2064, 0.5814, 0.1864, 0.5814, 0.06355, 0.5614, 0.04357, 0.4381, 0.04357, 0.4008, 0.02585, 0.375, 0.25, 0.375, 0.0, 0.4008, 0.02585, 0.4186, 0.06355, 0.4186, 0.07721, 0.4186, 0.09086, 0.4186, 0.1045, 0.4186, 0.1182, 0.4186, 0.1318, 0.4186, 0.1455, 0.4186, 0.1591, 0.4186, 0.1728, 0.4186, 0.1864, 0.4008, 0.2242, 0.4381, 0.5436, 0.4008, 0.5258, 0.375, 0.5, 0.625, 0.5, 0.625, 0.75, 0.375, 0.75, 0.4008, 0.7242, 0.4381, 0.7064, 0.5614, 0.7064, 0.5814, 0.6864, 0.5814, 0.5636, 0.5614, 0.5436, 0.4186, 0.6864, 0.4008, 0.7242, 0.375, 0.75, 0.375, 0.5, 0.4008, 0.5258, 0.4186, 0.5636, 0.4186, 0.5772, 0.4186, 0.5909, 0.4186, 0.6045, 0.4186, 0.6182, 0.4186, 0.6318, 0.4186, 0.6455, 0.4186, 0.6591, 0.4186, 0.6728, 0.375, 0.25, 0.625, 0.25, 0.625, 0.5, 0.375, 0.5, 0.4008, 0.4742, 0.4381, 0.4564, 0.5614, 0.4564, 0.5814, 0.4364, 0.5814, 0.3136, 0.5614, 0.2936, 0.4381, 0.2936, 0.4008, 0.2758, 0.375, 0.5, 0.375, 0.25, 0.4008, 0.2758, 0.4186, 0.3136, 0.4186, 0.3247, 0.4186, 0.3359, 0.4186, 0.3471, 0.4186, 0.3582, 0.4186, 0.3694, 0.4186, 0.3806, 0.4186, 0.3918, 0.4186, 0.4029, 0.4186, 0.4141, 0.4186, 0.4253, 0.4186, 0.4364, 0.4008, 0.4742, 0.375, 0.03067, 0.375, 0.03067, 0.375, 0.05504, 0.375, 0.05436, 0.375, 0.05436, 0.375, 0.05504, 0.375, 0.07941, 0.375, 0.07805, 0.375, 0.07805, 0.375, 0.07941, 0.375, 0.1038, 0.375, 0.1017, 0.375, 0.1017, 0.375, 0.1038, 0.375, 0.1281, 0.375, 0.1254, 0.375, 0.1254, 0.375, 0.1281, 0.375, 0.1525, 0.375, 0.1491, 0.375, 0.1491, 0.375, 0.1525, 0.375, 0.1769, 0.375, 0.1728, 0.375, 0.1728, 0.375, 0.1769, 0.375, 0.2013, 0.375, 0.1965, 0.375, 0.1965, 0.375, 0.2013, 0.375, 0.2256, 0.375, 0.2202, 0.3723, 0.5273, 0.3723, 0.549, 0.375, 0.5516, 0.375, 0.5307, 0.3723, 0.549, 0.3723, 0.5707, 0.375, 0.5726, 0.375, 0.5516, 0.3723, 0.5707, 0.3723, 0.5924, 0.375, 0.5936, 0.375, 0.5726, 0.3723, 0.5924, 0.3723, 0.6141, 0.375, 0.6145, 0.375, 0.5936, 0.3723, 0.6141, 0.3723, 0.6359, 0.375, 0.6355, 0.375, 0.6145, 0.3723, 0.6359, 0.3723, 0.6576, 0.375, 0.6564, 0.375, 0.6355, 0.3723, 0.6576, 0.3723, 0.6793, 0.375, 0.6774, 0.375, 0.6564, 0.3723, 0.6793, 0.3723, 0.701, 0.375, 0.6984, 0.375, 0.6774, 0.3426, 0.5153, 0.3426, 0.5397, 0.3613, 0.5385, 0.3613, 0.5137, 0.3426, 0.5397, 0.3426, 0.564, 0.3613, 0.5632, 0.3613, 0.5385, 0.3426, 0.564, 0.3426, 0.5884, 0.3613, 0.5879, 0.3613, 0.5632, 0.3426, 0.5884, 0.3426, 0.6128, 0.3613, 0.6126, 0.3613, 0.5879, 0.3426, 0.6128, 0.3426, 0.6372, 0.3613, 0.6374, 0.3613, 0.6126, 0.3426, 0.6372, 0.3426, 0.6616, 0.3613, 0.6621, 0.3613, 0.6374, 0.3426, 0.6616, 0.3426, 0.686, 0.3613, 0.6868, 0.3613, 0.6621, 0.3426, 0.686, 0.3426, 0.7103, 0.3613, 0.7115, 0.3613, 0.6868, 0.1557, 0.6774, 0.1557, 0.6984, 0.1744, 0.6996, 0.1744, 0.6783, 0.1744, 0.6783, 0.1744, 0.6996, 0.1931, 0.7008, 0.1931, 0.6791, 0.1931, 0.6791, 0.1931, 0.7008, 0.2117, 0.702, 0.2117, 0.68, 0.2117, 0.68, 0.2117, 0.702, 0.2304, 0.7032, 0.2304, 0.6808, 0.2304, 0.6808, 0.2304, 0.7032, 0.2491, 0.7044, 0.2491, 0.6817, 0.2491, 0.6817, 0.2491, 0.7044, 0.2678, 0.7056, 0.2678, 0.6825, 0.2678, 0.6825, 0.2678, 0.7056, 0.2865, 0.7068, 0.2865, 0.6834, 0.2865, 0.6834, 0.2865, 0.7068, 0.3052, 0.708, 0.3052, 0.6843, 0.3052, 0.6843, 0.3052, 0.708, 0.3239, 0.7092, 0.3239, 0.6851, 0.3239, 0.6851, 0.3239, 0.7092, 0.3426, 0.7103, 0.3426, 0.686, 0.1557, 0.6564, 0.1557, 0.6774, 0.1744, 0.6783, 0.1744, 0.657, 0.1744, 0.657, 0.1744, 0.6783, 0.1931, 0.6791, 0.1931, 0.6575, 0.1931, 0.6575, 0.1931, 0.6791, 0.2117, 0.68, 0.2117, 0.658, 0.2117, 0.658, 0.2117, 0.68, 0.2304, 0.6808, 0.2304, 0.6585, 0.2304, 0.6585, 0.2304, 0.6808, 0.2491, 0.6817, 0.2491, 0.659, 0.2491, 0.659, 0.2491, 0.6817, 0.2678, 0.6825, 0.2678, 0.6595, 0.2678, 0.6595, 0.2678, 0.6825, 0.2865, 0.6834, 0.2865, 0.66, 0.2865, 0.66, 0.2865, 0.6834, 0.3052, 0.6843, 0.3052, 0.6606, 0.3052, 0.6606, 0.3052, 0.6843, 0.3239, 0.6851, 0.3239, 0.6611, 0.3239, 0.6611, 0.3239, 0.6851, 0.3426, 0.686, 0.3426, 0.6616, 0.1557, 0.6355, 0.1557, 0.6564, 0.1744, 0.657, 0.1744, 0.6357, 0.1744, 0.6357, 0.1744, 0.657, 0.1931, 0.6575, 0.1931, 0.6358, 0.1931, 0.6358, 0.1931, 0.6575, 0.2117, 0.658, 0.2117, 0.636, 0.2117, 0.636, 0.2117, 0.658, 0.2304, 0.6585, 0.2304, 0.6362, 0.2304, 0.6362, 0.2304, 0.6585, 0.2491, 0.659, 0.2491, 0.6363, 0.2491, 0.6363, 0.2491, 0.659, 0.2678, 0.6595, 0.2678, 0.6365, 0.2678, 0.6365, 0.2678, 0.6595, 0.2865, 0.66, 0.2865, 0.6367, 0.2865, 0.6367, 0.2865, 0.66, 0.3052, 0.6606, 0.3052, 0.6369, 0.3052, 0.6369, 0.3052, 0.6606, 0.3239, 0.6611, 0.3239, 0.637, 0.3239, 0.637, 0.3239, 0.6611, 0.3426, 0.6616, 0.3426, 0.6372, 0.1557, 0.6145, 0.1557, 0.6355, 0.1744, 0.6357, 0.1744, 0.6143, 0.1744, 0.6143, 0.1744, 0.6357, 0.1931, 0.6358, 0.1931, 0.6142, 0.1931, 0.6142, 0.1931, 0.6358, 0.2117, 0.636, 0.2117, 0.614, 0.2117, 0.614, 0.2117, 0.636, 0.2304, 0.6362, 0.2304, 0.6138, 0.2304, 0.6138, 0.2304, 0.6362, 0.2491, 0.6363, 0.2491, 0.6137, 0.2491, 0.6137, 0.2491, 0.6363, 0.2678, 0.6365, 0.2678, 0.6135, 0.2678, 0.6135, 0.2678, 0.6365, 0.2865, 0.6367, 0.2865, 0.6133, 0.2865, 0.6133, 0.2865, 0.6367, 0.3052, 0.6369, 0.3052, 0.6131, 0.3052, 0.6131, 0.3052, 0.6369, 0.3239, 0.637, 0.3239, 0.613, 0.3239, 0.613, 0.3239, 0.637, 0.3426, 0.6372, 0.3426, 0.6128, 0.1557, 0.5936, 0.1557, 0.6145, 0.1744, 0.6143, 0.1744, 0.593, 0.1744, 0.593, 0.1744, 0.6143, 0.1931, 0.6142, 0.1931, 0.5925, 0.1931, 0.5925, 0.1931, 0.6142, 0.2117, 0.614, 0.2117, 0.592, 0.2117, 0.592, 0.2117, 0.614, 0.2304, 0.6138, 0.2304, 0.5915, 0.2304, 0.5915, 0.2304, 0.6138, 0.2491, 0.6137, 0.2491, 0.591, 0.2491, 0.591, 0.2491, 0.6137, 0.2678, 0.6135, 0.2678, 0.5905, 0.2678, 0.5905, 0.2678, 0.6135, 0.2865, 0.6133, 0.2865, 0.59, 0.2865, 0.59, 0.2865, 0.6133, 0.3052, 0.6131, 0.3052, 0.5894, 0.3052, 0.5894, 0.3052, 0.6131, 0.3239, 0.613, 0.3239, 0.5889, 0.3239, 0.5889, 0.3239, 0.613, 0.3426, 0.6128, 0.3426, 0.5884, 0.1557, 0.5726, 0.1557, 0.5936, 0.1744, 0.593, 0.1744, 0.5717, 0.1744, 0.5717, 0.1744, 0.593, 0.1931, 0.5925, 0.1931, 0.5709, 0.1931, 0.5709, 0.1931, 0.5925, 0.2117, 0.592, 0.2117, 0.57, 0.2117, 0.57, 0.2117, 0.592, 0.2304, 0.5915, 0.2304, 0.5692, 0.2304, 0.5692, 0.2304, 0.5915, 0.2491, 0.591, 0.2491, 0.5683, 0.2491, 0.5683, 0.2491, 0.591, 0.2678, 0.5905, 0.2678, 0.5675, 0.2678, 0.5675, 0.2678, 0.5905, 0.2865, 0.59, 0.2865, 0.5666, 0.2865, 0.5666, 0.2865, 0.59, 0.3052, 0.5894, 0.3052, 0.5657, 0.3052, 0.5657, 0.3052, 0.5894, 0.3239, 0.5889, 0.3239, 0.5649, 0.3239, 0.5649, 0.3239, 0.5889, 0.3426, 0.5884, 0.3426, 0.564, 0.1557, 0.5516, 0.1557, 0.5726, 0.1744, 0.5717, 0.1744, 0.5504, 0.1744, 0.5504, 0.1744, 0.5717, 0.1931, 0.5709, 0.1931, 0.5492, 0.1931, 0.5492, 0.1931, 0.5709, 0.2117, 0.57, 0.2117, 0.548, 0.2117, 0.548, 0.2117, 0.57, 0.2304, 0.5692, 0.2304, 0.5468, 0.2304, 0.5468, 0.2304, 0.5692, 0.2491, 0.5683, 0.2491, 0.5456, 0.2491, 0.5456, 0.2491, 0.5683, 0.2678, 0.5675, 0.2678, 0.5444, 0.2678, 0.5444, 0.2678, 0.5675, 0.2865, 0.5666, 0.2865, 0.5432, 0.2865, 0.5432, 0.2865, 0.5666, 0.3052, 0.5657, 0.3052, 0.542, 0.3052, 0.542, 0.3052, 0.5657, 0.3239, 0.5649, 0.3239, 0.5408, 0.3239, 0.5408, 0.3239, 0.5649, 0.3426, 0.564, 0.3426, 0.5397, 0.1557, 0.5307, 0.1557, 0.5516, 0.1744, 0.5504, 0.1744, 0.5291, 0.1744, 0.5291, 0.1744, 0.5504, 0.1931, 0.5492, 0.1931, 0.5276, 0.1931, 0.5276, 0.1931, 0.5492, 0.2117, 0.548, 0.2117, 0.526, 0.2117, 0.526, 0.2117, 0.548, 0.2304, 0.5468, 0.2304, 0.5245, 0.2304, 0.5245, 0.2304, 0.5468, 0.2491, 0.5456, 0.2491, 0.523, 0.2491, 0.523, 0.2491, 0.5456, 0.2678, 0.5444, 0.2678, 0.5214, 0.2678, 0.5214, 0.2678, 0.5444, 0.2865, 0.5432, 0.2865, 0.5199, 0.2865, 0.5199, 0.2865, 0.5432, 0.3052, 0.542, 0.3052, 0.5183, 0.3052, 0.5183, 0.3052, 0.542, 0.3239, 0.5408, 0.3239, 0.5168, 0.3239, 0.5168, 0.3239, 0.5408, 0.3426, 0.5397, 0.3426, 0.5153, 0.364, 0.7452, 0.3613, 0.7363, 0.3625, 0.7575, 0.365, 0.7655, 0.365, 0.7655, 0.3625, 0.7575, 0.3638, 0.7786, 0.366, 0.7859, 0.366, 0.7859, 0.3638, 0.7786, 0.365, 0.7998, 0.367, 0.8063, 0.367, 0.8063, 0.365, 0.7998, 0.3663, 0.821, 0.368, 0.8267, 0.368, 0.8267, 0.3663, 0.821, 0.3675, 0.8422, 0.369, 0.8471, 0.369, 0.8471, 0.3675, 0.8422, 0.3688, 0.8634, 0.37, 0.8674, 0.37, 0.8674, 0.3688, 0.8634, 0.37, 0.8846, 0.371, 0.8878, 0.371, 0.8878, 0.37, 0.8846, 0.3713, 0.9058, 0.372, 0.9082, 0.372, 0.9082, 0.3713, 0.9058, 0.3725, 0.927, 0.373, 0.9286, 0.373, 0.9286, 0.3725, 0.927, 0.3738, 0.9481, 0.374, 0.949, 0.1557, 0.6984, 0.1557, 0.7193, 0.1744, 0.7209, 0.1744, 0.6996, 0.1744, 0.6996, 0.1744, 0.7209, 0.1931, 0.7224, 0.1931, 0.7008, 0.1931, 0.7008, 0.1931, 0.7224, 0.2117, 0.724, 0.2117, 0.702, 0.2117, 0.702, 0.2117, 0.724, 0.2304, 0.7255, 0.2304, 0.7032, 0.2304, 0.7032, 0.2304, 0.7255, 0.2491, 0.727, 0.2491, 0.7044, 0.2491, 0.7044, 0.2491, 0.727, 0.2678, 0.7286, 0.2678, 0.7056, 0.2678, 0.7056, 0.2678, 0.7286, 0.2865, 0.7301, 0.2865, 0.7068, 0.2865, 0.7068, 0.2865, 0.7301, 0.3052, 0.7317, 0.3052, 0.708, 0.3052, 0.708, 0.3052, 0.7317, 0.3239, 0.7332, 0.3239, 0.7092, 0.3239, 0.7092, 0.3239, 0.7332, 0.3426, 0.7347, 0.3426, 0.7103, 0.375, 0.2561, 0.375, 0.25, 0.3738, 0.274, 0.374, 0.2787, 0.374, 0.2787, 0.3738, 0.274, 0.3725, 0.2979, 0.373, 0.3014, 0.373, 0.3014, 0.3725, 0.2979, 0.3713, 0.3219, 0.372, 0.324, 0.372, 0.324, 0.3713, 0.3219, 0.37, 0.3459, 0.371, 0.3466, 0.371, 0.3466, 0.37, 0.3459, 0.3688, 0.3699, 0.37, 0.3692, 0.37, 0.3692, 0.3688, 0.3699, 0.3675, 0.3938, 0.369, 0.3918, 0.369, 0.3918, 0.3675, 0.3938, 0.3663, 0.4178, 0.368, 0.4144, 0.368, 0.4144, 0.3663, 0.4178, 0.365, 0.4418, 0.367, 0.437, 0.367, 0.437, 0.365, 0.4418, 0.3638, 0.4658, 0.366, 0.4596, 0.366, 0.4596, 0.3638, 0.4658, 0.3625, 0.4897, 0.365, 0.4822, 0.375, 0.435, 0.3728, 0.4412, 0.3725, 0.4597, 0.375, 0.4522, 0.3728, 0.4412, 0.3705, 0.4473, 0.37, 0.4672, 0.3725, 0.4597, 0.3705, 0.4473, 0.3683, 0.4535, 0.3675, 0.4747, 0.37, 0.4672, 0.3683, 0.4535, 0.366, 0.4596, 0.365, 0.4822, 0.3675, 0.4747, 0.375, 0.4179, 0.373, 0.4227, 0.3728, 0.4412, 0.375, 0.435, 0.373, 0.4227, 0.371, 0.4274, 0.3705, 0.4473, 0.3728, 0.4412, 0.371, 0.4274, 0.369, 0.4322, 0.3683, 0.4535, 0.3705, 0.4473, 0.369, 0.4322, 0.367, 0.437, 0.366, 0.4596, 0.3683, 0.4535, 0.375, 0.4007, 0.3733, 0.4041, 0.373, 0.4227, 0.375, 0.4179, 0.3733, 0.4041, 0.3715, 0.4076, 0.371, 0.4274, 0.373, 0.4227, 0.3715, 0.4076, 0.3698, 0.411, 0.369, 0.4322, 0.371, 0.4274, 0.3698, 0.411, 0.368, 0.4144, 0.367, 0.437, 0.369, 0.4322, 0.375, 0.3836, 0.3735, 0.3856, 0.3733, 0.4041, 0.375, 0.4007, 0.3735, 0.3856, 0.372, 0.3877, 0.3715, 0.4076, 0.3733, 0.4041, 0.372, 0.3877, 0.3705, 0.3897, 0.3698, 0.411, 0.3715, 0.4076, 0.3705, 0.3897, 0.369, 0.3918, 0.368, 0.4144, 0.3698, 0.411, 0.375, 0.3664, 0.3738, 0.3671, 0.3735, 0.3856, 0.375, 0.3836, 0.3738, 0.3671, 0.3725, 0.3678, 0.372, 0.3877, 0.3735, 0.3856, 0.3725, 0.3678, 0.3713, 0.3685, 0.3705, 0.3897, 0.372, 0.3877, 0.3713, 0.3685, 0.37, 0.3692, 0.369, 0.3918, 0.3705, 0.3897, 0.375, 0.3493, 0.374, 0.3486, 0.3738, 0.3671, 0.375, 0.3664, 0.374, 0.3486, 0.373, 0.3479, 0.3725, 0.3678, 0.3738, 0.3671, 0.373, 0.3479, 0.372, 0.3472, 0.3713, 0.3685, 0.3725, 0.3678, 0.372, 0.3472, 0.371, 0.3466, 0.37, 0.3692, 0.3713, 0.3685, 0.375, 0.3321, 0.3743, 0.3301, 0.374, 0.3486, 0.375, 0.3493, 0.3743, 0.3301, 0.3735, 0.328, 0.373, 0.3479, 0.374, 0.3486, 0.3735, 0.328, 0.3728, 0.326, 0.372, 0.3472, 0.373, 0.3479, 0.3728, 0.326, 0.372, 0.324, 0.371, 0.3466, 0.372, 0.3472, 0.375, 0.315, 0.3745, 0.3116, 0.3743, 0.3301, 0.375, 0.3321, 0.3745, 0.3116, 0.374, 0.3082, 0.3735, 0.328, 0.3743, 0.3301, 0.374, 0.3082, 0.3735, 0.3048, 0.3728, 0.326, 0.3735, 0.328, 0.3735, 0.3048, 0.373, 0.3014, 0.372, 0.324, 0.3728, 0.326, 0.375, 0.2978, 0.3748, 0.2931, 0.3745, 0.3116, 0.375, 0.315, 0.3748, 0.2931, 0.3745, 0.2883, 0.374, 0.3082, 0.3745, 0.3116, 0.3745, 0.2883, 0.3743, 0.2835, 0.3735, 0.3048, 0.374, 0.3082, 0.3743, 0.2835, 0.374, 0.2787, 0.373, 0.3014, 0.3735, 0.3048, 0.375, 0.2807, 0.375, 0.2745, 0.3748, 0.2931, 0.375, 0.2978, 0.375, 0.2745, 0.375, 0.2684, 0.3745, 0.2883, 0.3748, 0.2931, 0.375, 0.2684, 0.375, 0.2623, 0.3743, 0.2835, 0.3745, 0.2883, 0.375, 0.2623, 0.375, 0.2561, 0.374, 0.2787, 0.3743, 0.2835, 0.5943, 0.25, 0.4057, 0.25, 0.4057, 0.25, 0.5943, 0.25, 0.5943, 0.25, 0.4057, 0.25, 0.4057, 0.25, 0.5943, 0.25, 0.6305, 0.7261, 0.5943, 0.75, 0.5943, 0.75, 0.6305, 0.7261, 0.5943, 0.25, 0.4057, 0.25, 0.4057, 0.25, 0.5943, 0.25, 0.375, 0.4522, 0.3725, 0.4597, 0.3723, 0.4782, 0.375, 0.4693, 0.3725, 0.4597, 0.37, 0.4672, 0.3695, 0.4871, 0.3723, 0.4782, 0.37, 0.4672, 0.3675, 0.4747, 0.3668, 0.496, 0.3695, 0.4871, 0.3675, 0.4747, 0.365, 0.4822, 0.364, 0.5048, 0.3668, 0.496, 0.4057, 0.5, 0.5943, 0.5, 0.5943, 0.5, 0.4057, 0.5, 0.4057, 0.5, 0.5943, 0.5, 0.5943, 0.5, 0.4057, 0.5, 0.375, 0.03067, 0.375, 0.03067, 0.375, 0.03067, 0.375, 0.03067, 0.4057, 0.5, 0.5943, 0.5, 0.5943, 0.5, 0.4057, 0.5, 0.6387, 0.5137, 0.625, 0.25, 0.625, 0.2561, 0.636, 0.5048, 0.636, 0.5048, 0.625, 0.2561, 0.625, 0.2623, 0.6332, 0.496, 0.6332, 0.496, 0.625, 0.2623, 0.625, 0.2684, 0.6305, 0.4871, 0.6305, 0.4871, 0.625, 0.2684, 0.625, 0.2745, 0.6277, 0.4782, 0.4057, 0.5, 0.4057, 0.5, 0.364, 0.5048, 0.3613, 0.5137, 0.4057, 0.5, 0.4057, 0.5, 0.3668, 0.496, 0.364, 0.5048, 0.5943, 0.75, 0.6332, 0.7295, 0.6332, 0.7295, 0.5943, 0.75, 0.4057, 0.5, 0.4057, 0.5, 0.3723, 0.4782, 0.3695, 0.4871, 0.6387, 0.5137, 0.636, 0.5048, 0.5943, 0.5, 0.5943, 0.5, 0.636, 0.5048, 0.6332, 0.496, 0.5943, 0.5, 0.5943, 0.5, 0.4057, 0.25, 0.375, 0.2316, 0.375, 0.2316, 0.4057, 0.25, 0.6305, 0.4871, 0.6277, 0.4782, 0.5943, 0.5, 0.5943, 0.5, 0.375, 0.25, 0.375, 0.2561, 0.4057, 0.25, 0.4057, 0.25, 0.375, 0.2561, 0.375, 0.2623, 0.4057, 0.25, 0.4057, 0.25, 0.375, 0.2377, 0.4057, 0.25, 0.4057, 0.25, 0.375, 0.2377, 0.375, 0.2684, 0.375, 0.2745, 0.4057, 0.25, 0.4057, 0.25, 0.5943, 0.25, 0.5943, 0.25, 0.625, 0.2561, 0.625, 0.25, 0.5943, 0.25, 0.5943, 0.25, 0.625, 0.2623, 0.625, 0.2561, 0.4057, 0.75, 0.3695, 0.7261, 0.3695, 0.7261, 0.4057, 0.75, 0.5943, 0.25, 0.5943, 0.25, 0.625, 0.2745, 0.625, 0.2684, 0.375, 0.1774, 0.375, 0.1822, 0.375, 0.2038, 0.375, 0.1984, 0.375, 0.1822, 0.375, 0.1869, 0.375, 0.2093, 0.375, 0.2038, 0.375, 0.1869, 0.375, 0.1917, 0.375, 0.2147, 0.375, 0.2093, 0.375, 0.1917, 0.375, 0.1965, 0.375, 0.2202, 0.375, 0.2147, 0.375, 0.1564, 0.375, 0.1605, 0.375, 0.1822, 0.375, 0.1774, 0.375, 0.1605, 0.375, 0.1646, 0.375, 0.1869, 0.375, 0.1822, 0.375, 0.1646, 0.375, 0.1687, 0.375, 0.1917, 0.375, 0.1869, 0.375, 0.1687, 0.375, 0.1728, 0.375, 0.1965, 0.375, 0.1917, 0.375, 0.1355, 0.375, 0.1389, 0.375, 0.1605, 0.375, 0.1564, 0.375, 0.1389, 0.375, 0.1423, 0.375, 0.1646, 0.375, 0.1605, 0.375, 0.1423, 0.375, 0.1457, 0.375, 0.1687, 0.375, 0.1646, 0.375, 0.1457, 0.375, 0.1491, 0.375, 0.1728, 0.375, 0.1687, 0.375, 0.1145, 0.375, 0.1172, 0.375, 0.1389, 0.375, 0.1355, 0.375, 0.1172, 0.375, 0.12, 0.375, 0.1423, 0.375, 0.1389, 0.375, 0.12, 0.375, 0.1227, 0.375, 0.1457, 0.375, 0.1423, 0.375, 0.1227, 0.375, 0.1254, 0.375, 0.1491, 0.375, 0.1457, 0.375, 0.09356, 0.375, 0.0956, 0.375, 0.1172, 0.375, 0.1145, 0.375, 0.0956, 0.375, 0.09764, 0.375, 0.12, 0.375, 0.1172, 0.375, 0.09764, 0.375, 0.09969, 0.375, 0.1227, 0.375, 0.12, 0.375, 0.09969, 0.375, 0.1017, 0.375, 0.1254, 0.375, 0.1227, 0.375, 0.07259, 0.375, 0.07396, 0.375, 0.0956, 0.375, 0.09356, 0.375, 0.07396, 0.375, 0.07532, 0.375, 0.09764, 0.375, 0.0956, 0.375, 0.07532, 0.375, 0.07668, 0.375, 0.09969, 0.375, 0.09764, 0.375, 0.07668, 0.375, 0.07805, 0.375, 0.1017, 0.375, 0.09969, 0.375, 0.05163, 0.375, 0.05231, 0.375, 0.07396, 0.375, 0.07259, 0.375, 0.05231, 0.375, 0.05299, 0.375, 0.07532, 0.375, 0.07396, 0.375, 0.05299, 0.375, 0.05367, 0.375, 0.07668, 0.375, 0.07532, 0.375, 0.05367, 0.375, 0.05436, 0.375, 0.07805, 0.375, 0.07668, 0.375, 0.03067, 0.375, 0.03067, 0.375, 0.05231, 0.375, 0.05163, 0.375, 0.03067, 0.375, 0.03067, 0.375, 0.05299, 0.375, 0.05231, 0.375, 0.03067, 0.375, 0.03067, 0.375, 0.05367, 0.375, 0.05299, 0.375, 0.03067, 0.375, 0.03067, 0.375, 0.05436, 0.375, 0.05367, 0.5943, 0.0, 0.5943, 0.0, 0.4057, 0.0, 0.4057, 0.0, 0.5943, 0.0, 0.5943, 0.0, 0.4057, 0.0, 0.4057, 0.0, 0.625, 0.03067, 0.625, 0.03067, 0.625, 0.03067, 0.625, 0.03067, 0.5943, 0.0, 0.5943, 0.0, 0.4057, 0.0, 0.4057, 0.0, 0.375, 0.1984, 0.375, 0.2038, 0.375, 0.2255, 0.375, 0.2193, 0.375, 0.2038, 0.375, 0.2093, 0.375, 0.2316, 0.375, 0.2255, 0.375, 0.2093, 0.375, 0.2147, 0.375, 0.2377, 0.375, 0.2316, 0.375, 0.2147, 0.375, 0.2202, 0.375, 0.2439, 0.375, 0.2377, 0.4057, 0.25, 0.4057, 0.25, 0.5943, 0.25, 0.5943, 0.25, 0.4057, 0.25, 0.4057, 0.25, 0.5943, 0.25, 0.5943, 0.25, 0.3668, 0.7295, 0.4057, 0.75, 0.4057, 0.75, 0.3668, 0.7295, 0.4057, 0.25, 0.4057, 0.25, 0.5943, 0.25, 0.5943, 0.25, 0.625, 0.2193, 0.625, 0.2255, 0.625, 0.03067, 0.625, 0.03067, 0.625, 0.2255, 0.625, 0.2316, 0.625, 0.03067, 0.625, 0.03067, 0.625, 0.2316, 0.625, 0.2377, 0.625, 0.03067, 0.625, 0.03067, 0.625, 0.2377, 0.625, 0.2439, 0.625, 0.03067, 0.625, 0.03067, 0.4057, 0.25, 0.4057, 0.25, 0.375, 0.2439, 0.375, 0.25, 0.4057, 0.25, 0.4057, 0.25, 0.375, 0.2377, 0.375, 0.2439, 0.6332, 0.496, 0.6305, 0.4871, 0.6305, 0.4871, 0.6332, 0.496, 0.4057, 0.25, 0.4057, 0.25, 0.375, 0.2255, 0.375, 0.2316, 0.625, 0.25, 0.625, 0.2439, 0.5943, 0.25, 0.5943, 0.25, 0.625, 0.2439, 0.625, 0.2377, 0.5943, 0.25, 0.5943, 0.25, 0.5943, 0.75, 0.6305, 0.7629, 0.6305, 0.7629, 0.5943, 0.75, 0.625, 0.2316, 0.625, 0.2255, 0.5943, 0.25, 0.5943, 0.25, 0.375, 0.03067, 0.375, 0.03067, 0.4057, 0.0, 0.4057, 0.0, 0.375, 0.03067, 0.375, 0.03067, 0.4057, 0.0, 0.4057, 0.0, 0.5943, 0.5, 0.4057, 0.5, 0.4057, 0.5, 0.5943, 0.5, 0.375, 0.03067, 0.375, 0.03067, 0.4057, 0.0, 0.4057, 0.0, 0.5943, 0.0, 0.5943, 0.0, 0.625, 0.03067, 0.625, 0.03067, 0.5943, 0.0, 0.5943, 0.0, 0.625, 0.03067, 0.625, 0.03067, 0.3668, 0.754, 0.3695, 0.7629, 0.3695, 0.7629, 0.3668, 0.754, 0.5943, 0.0, 0.5943, 0.0, 0.625, 0.03067, 0.625, 0.03067, 0.3613, 0.6868, 0.3613, 0.7115, 0.364, 0.7089, 0.364, 0.6849, 0.364, 0.6849, 0.364, 0.7089, 0.3668, 0.7063, 0.3668, 0.6831, 0.3668, 0.6831, 0.3668, 0.7063, 0.3695, 0.7036, 0.3695, 0.6812, 0.3695, 0.6812, 0.3695, 0.7036, 0.3723, 0.701, 0.3723, 0.6793, 0.3613, 0.6621, 0.3613, 0.6868, 0.364, 0.6849, 0.364, 0.661, 0.364, 0.661, 0.364, 0.6849, 0.3668, 0.6831, 0.3668, 0.6598, 0.3668, 0.6598, 0.3668, 0.6831, 0.3695, 0.6812, 0.3695, 0.6587, 0.3695, 0.6587, 0.3695, 0.6812, 0.3723, 0.6793, 0.3723, 0.6576, 0.3613, 0.6374, 0.3613, 0.6621, 0.364, 0.661, 0.364, 0.637, 0.364, 0.637, 0.364, 0.661, 0.3668, 0.6598, 0.3668, 0.6366, 0.3668, 0.6366, 0.3668, 0.6598, 0.3695, 0.6587, 0.3695, 0.6362, 0.3695, 0.6362, 0.3695, 0.6587, 0.3723, 0.6576, 0.3723, 0.6359, 0.3613, 0.6126, 0.3613, 0.6374, 0.364, 0.637, 0.364, 0.613, 0.364, 0.613, 0.364, 0.637, 0.3668, 0.6366, 0.3668, 0.6134, 0.3668, 0.6134, 0.3668, 0.6366, 0.3695, 0.6362, 0.3695, 0.6138, 0.3695, 0.6138, 0.3695, 0.6362, 0.3723, 0.6359, 0.3723, 0.6141, 0.3613, 0.5879, 0.3613, 0.6126, 0.364, 0.613, 0.364, 0.589, 0.364, 0.589, 0.364, 0.613, 0.3668, 0.6134, 0.3668, 0.5902, 0.3668, 0.5902, 0.3668, 0.6134, 0.3695, 0.6138, 0.3695, 0.5913, 0.3695, 0.5913, 0.3695, 0.6138, 0.3723, 0.6141, 0.3723, 0.5924, 0.3613, 0.5632, 0.3613, 0.5879, 0.364, 0.589, 0.364, 0.5651, 0.364, 0.5651, 0.364, 0.589, 0.3668, 0.5902, 0.3668, 0.5669, 0.3668, 0.5669, 0.3668, 0.5902, 0.3695, 0.5913, 0.3695, 0.5688, 0.3695, 0.5688, 0.3695, 0.5913, 0.3723, 0.5924, 0.3723, 0.5707, 0.3613, 0.5385, 0.3613, 0.5632, 0.364, 0.5651, 0.364, 0.5411, 0.364, 0.5411, 0.364, 0.5651, 0.3668, 0.5669, 0.3668, 0.5437, 0.3668, 0.5437, 0.3668, 0.5669, 0.3695, 0.5688, 0.3695, 0.5464, 0.3695, 0.5464, 0.3695, 0.5688, 0.3723, 0.5707, 0.3723, 0.549, 0.3613, 0.5137, 0.3613, 0.5385, 0.364, 0.5411, 0.364, 0.5171, 0.364, 0.5171, 0.364, 0.5411, 0.3668, 0.5437, 0.3668, 0.5205, 0.3668, 0.5205, 0.3668, 0.5437, 0.3695, 0.5464, 0.3695, 0.5239, 0.3695, 0.5239, 0.3695, 0.5464, 0.3723, 0.549, 0.3723, 0.5273, 0.4057, 0.75, 0.5943, 0.75, 0.5943, 0.75, 0.4057, 0.75, 0.4057, 0.75, 0.5943, 0.75, 0.5943, 0.75, 0.4057, 0.75, 0.6332, 0.754, 0.5943, 0.75, 0.5943, 0.75, 0.6332, 0.754, 0.4057, 0.75, 0.5943, 0.75, 0.5943, 0.75, 0.4057, 0.75, 0.3613, 0.7115, 0.3613, 0.7363, 0.364, 0.7329, 0.364, 0.7089, 0.364, 0.7089, 0.364, 0.7329, 0.3668, 0.7295, 0.3668, 0.7063, 0.3668, 0.7063, 0.3668, 0.7295, 0.3695, 0.7261, 0.3695, 0.7036, 0.3695, 0.7036, 0.3695, 0.7261, 0.3723, 0.7227, 0.3723, 0.701, 0.5943, 0.5, 0.4057, 0.5, 0.4057, 0.5, 0.5943, 0.5, 0.5943, 0.5, 0.4057, 0.5, 0.4057, 0.5, 0.5943, 0.5, 0.5943, 0.5, 0.6305, 0.5239, 0.6305, 0.5239, 0.5943, 0.5, 0.5943, 0.5, 0.4057, 0.5, 0.4057, 0.5, 0.5943, 0.5, 0.6387, 0.7363, 0.6387, 0.5137, 0.636, 0.5171, 0.636, 0.7329, 0.636, 0.7329, 0.636, 0.5171, 0.6332, 0.5205, 0.6332, 0.7295, 0.6332, 0.7295, 0.6332, 0.5205, 0.6305, 0.5239, 0.6305, 0.7261, 0.6305, 0.7261, 0.6305, 0.5239, 0.6277, 0.5273, 0.6277, 0.7227, 0.4057, 0.75, 0.4057, 0.75, 0.364, 0.7329, 0.3613, 0.7363, 0.4057, 0.75, 0.4057, 0.75, 0.3668, 0.7295, 0.364, 0.7329, 0.375, 0.2316, 0.375, 0.2377, 0.375, 0.2377, 0.375, 0.2316, 0.4057, 0.75, 0.4057, 0.75, 0.3723, 0.7227, 0.3695, 0.7261, 0.6387, 0.7363, 0.636, 0.7329, 0.5943, 0.75, 0.5943, 0.75, 0.636, 0.7329, 0.6332, 0.7295, 0.5943, 0.75, 0.5943, 0.75, 0.4057, 1.0, 0.5943, 1.0, 0.5943, 1.0, 0.4057, 1.0, 0.6305, 0.7261, 0.6277, 0.7227, 0.5943, 0.75, 0.5943, 0.75, 0.3613, 0.5137, 0.364, 0.5171, 0.4057, 0.5, 0.4057, 0.5, 0.364, 0.5171, 0.3668, 0.5205, 0.4057, 0.5, 0.4057, 0.5, 0.4057, 0.5, 0.5943, 0.5, 0.5943, 0.5, 0.4057, 0.5, 0.3695, 0.5239, 0.3723, 0.5273, 0.4057, 0.5, 0.4057, 0.5, 0.5943, 0.5, 0.5943, 0.5, 0.636, 0.5171, 0.6387, 0.5137, 0.5943, 0.5, 0.5943, 0.5, 0.6332, 0.5205, 0.636, 0.5171, 0.4057, 0.5, 0.3668, 0.5205, 0.3668, 0.5205, 0.4057, 0.5, 0.5943, 0.5, 0.5943, 0.5, 0.6277, 0.5273, 0.6305, 0.5239, 0.375, 0.935, 0.3745, 0.9334, 0.3748, 0.9514, 0.375, 0.9522, 0.3745, 0.9334, 0.374, 0.9318, 0.3745, 0.9506, 0.3748, 0.9514, 0.374, 0.9318, 0.3735, 0.9302, 0.3743, 0.9498, 0.3745, 0.9506, 0.3735, 0.9302, 0.373, 0.9286, 0.374, 0.949, 0.3743, 0.9498, 0.375, 0.9179, 0.3743, 0.9155, 0.3745, 0.9334, 0.375, 0.935, 0.3743, 0.9155, 0.3735, 0.913, 0.374, 0.9318, 0.3745, 0.9334, 0.3735, 0.913, 0.3728, 0.9106, 0.3735, 0.9302, 0.374, 0.9318, 0.3728, 0.9106, 0.372, 0.9082, 0.373, 0.9286, 0.3735, 0.9302, 0.375, 0.9007, 0.374, 0.8975, 0.3743, 0.9155, 0.375, 0.9179, 0.374, 0.8975, 0.373, 0.8943, 0.3735, 0.913, 0.3743, 0.9155, 0.373, 0.8943, 0.372, 0.891, 0.3728, 0.9106, 0.3735, 0.913, 0.372, 0.891, 0.371, 0.8878, 0.372, 0.9082, 0.3728, 0.9106, 0.375, 0.8836, 0.3738, 0.8795, 0.374, 0.8975, 0.375, 0.9007, 0.3738, 0.8795, 0.3725, 0.8755, 0.373, 0.8943, 0.374, 0.8975, 0.3725, 0.8755, 0.3713, 0.8715, 0.372, 0.891, 0.373, 0.8943, 0.3713, 0.8715, 0.37, 0.8674, 0.371, 0.8878, 0.372, 0.891, 0.375, 0.8664, 0.3735, 0.8616, 0.3738, 0.8795, 0.375, 0.8836, 0.3735, 0.8616, 0.372, 0.8567, 0.3725, 0.8755, 0.3738, 0.8795, 0.372, 0.8567, 0.3705, 0.8519, 0.3713, 0.8715, 0.3725, 0.8755, 0.3705, 0.8519, 0.369, 0.8471, 0.37, 0.8674, 0.3713, 0.8715, 0.375, 0.8493, 0.3733, 0.8436, 0.3735, 0.8616, 0.375, 0.8664, 0.3733, 0.8436, 0.3715, 0.838, 0.372, 0.8567, 0.3735, 0.8616, 0.3715, 0.838, 0.3698, 0.8323, 0.3705, 0.8519, 0.372, 0.8567, 0.3698, 0.8323, 0.368, 0.8267, 0.369, 0.8471, 0.3705, 0.8519, 0.375, 0.8321, 0.373, 0.8257, 0.3733, 0.8436, 0.375, 0.8493, 0.373, 0.8257, 0.371, 0.8192, 0.3715, 0.838, 0.3733, 0.8436, 0.371, 0.8192, 0.369, 0.8128, 0.3698, 0.8323, 0.3715, 0.838, 0.369, 0.8128, 0.367, 0.8063, 0.368, 0.8267, 0.3698, 0.8323, 0.375, 0.815, 0.3728, 0.8077, 0.373, 0.8257, 0.375, 0.8321, 0.3728, 0.8077, 0.3705, 0.8004, 0.371, 0.8192, 0.373, 0.8257, 0.3705, 0.8004, 0.3683, 0.7932, 0.369, 0.8128, 0.371, 0.8192, 0.3683, 0.7932, 0.366, 0.7859, 0.367, 0.8063, 0.369, 0.8128, 0.375, 0.7978, 0.3725, 0.7897, 0.3728, 0.8077, 0.375, 0.815, 0.3725, 0.7897, 0.37, 0.7817, 0.3705, 0.8004, 0.3728, 0.8077, 0.37, 0.7817, 0.3675, 0.7736, 0.3683, 0.7932, 0.3705, 0.8004, 0.3675, 0.7736, 0.365, 0.7655, 0.366, 0.7859, 0.3683, 0.7932, 0.375, 0.7807, 0.3723, 0.7718, 0.3725, 0.7897, 0.375, 0.7978, 0.3723, 0.7718, 0.3695, 0.7629, 0.37, 0.7817, 0.3725, 0.7897, 0.3695, 0.7629, 0.3668, 0.754, 0.3675, 0.7736, 0.37, 0.7817, 0.3668, 0.754, 0.364, 0.7452, 0.365, 0.7655, 0.3675, 0.7736, 0.4057, 1.0, 0.4057, 1.0, 0.5943, 1.0, 0.5943, 1.0, 0.4057, 1.0, 0.4057, 1.0, 0.5943, 1.0, 0.5943, 1.0, 0.4057, 0.5, 0.5943, 0.5, 0.5943, 0.5, 0.4057, 0.5, 0.4057, 1.0, 0.4057, 1.0, 0.5943, 1.0, 0.5943, 1.0, 0.375, 0.9522, 0.3748, 0.9514, 0.375, 0.9693, 0.375, 0.9693, 0.3748, 0.9514, 0.3745, 0.9506, 0.375, 0.9693, 0.375, 0.9693, 0.3745, 0.9506, 0.3743, 0.9498, 0.375, 0.9693, 0.375, 0.9693, 0.3743, 0.9498, 0.374, 0.949, 0.375, 0.9693, 0.375, 0.9693, 0.5943, 0.75, 0.5943, 0.75, 0.4057, 0.75, 0.4057, 0.75, 0.5943, 0.75, 0.5943, 0.75, 0.4057, 0.75, 0.4057, 0.75, 0.5943, 1.0, 0.4057, 1.0, 0.4057, 1.0, 0.5943, 1.0, 0.5943, 0.75, 0.5943, 0.75, 0.4057, 0.75, 0.4057, 0.75, 0.625, 0.9693, 0.625, 0.9693, 0.6277, 0.7718, 0.625, 0.7807, 0.625, 0.9693, 0.625, 0.9693, 0.6305, 0.7629, 0.6277, 0.7718, 0.625, 0.9693, 0.625, 0.9693, 0.6332, 0.754, 0.6305, 0.7629, 0.625, 0.9693, 0.625, 0.9693, 0.636, 0.7452, 0.6332, 0.754, 0.4057, 1.0, 0.4057, 1.0, 0.375, 0.9693, 0.375, 0.9693, 0.4057, 1.0, 0.4057, 1.0, 0.375, 0.9693, 0.375, 0.9693, 0.4057, 0.25, 0.5943, 0.25, 0.5943, 0.25, 0.4057, 0.25, 0.4057, 1.0, 0.4057, 1.0, 0.375, 0.9693, 0.375, 0.9693, 0.625, 0.9693, 0.625, 0.9693, 0.5943, 1.0, 0.5943, 1.0, 0.625, 0.9693, 0.625, 0.9693, 0.5943, 1.0, 0.5943, 1.0, 0.3695, 0.7629, 0.4057, 0.75, 0.4057, 0.75, 0.3695, 0.7629, 0.625, 0.9693, 0.625, 0.9693, 0.5943, 1.0, 0.5943, 1.0, 0.3613, 0.7363, 0.364, 0.7452, 0.4057, 0.75, 0.4057, 0.75, 0.364, 0.7452, 0.3668, 0.754, 0.4057, 0.75, 0.4057, 0.75, 0.3695, 0.7261, 0.3668, 0.7295, 0.3668, 0.7295, 0.3695, 0.7261, 0.3695, 0.7629, 0.3723, 0.7718, 0.4057, 0.75, 0.4057, 0.75, 0.5943, 0.75, 0.5943, 0.75, 0.636, 0.7452, 0.6387, 0.7363, 0.5943, 0.75, 0.5943, 0.75, 0.6332, 0.754, 0.636, 0.7452, 0.5943, 0.25, 0.4057, 0.25, 0.4057, 0.25, 0.5943, 0.25, 0.5943, 0.75, 0.5943, 0.75, 0.6277, 0.7718, 0.6305, 0.7629, 0.5943, 0.25, 0.4057, 0.25, 0.4057, 0.25, 0.5943, 0.25, 0.4057, 0.5, 0.5943, 0.5, 0.5943, 0.5, 0.4057, 0.5, 0.4057, 0.5, 0.4057, 0.5, 0.3695, 0.4871, 0.3668, 0.496, 0.6332, 0.496, 0.6305, 0.4871, 0.5943, 0.5, 0.5943, 0.5, 0.375, 0.2623, 0.375, 0.2684, 0.4057, 0.25, 0.4057, 0.25, 0.5943, 0.25, 0.5943, 0.25, 0.625, 0.2684, 0.625, 0.2623, 0.5943, 0.0, 0.5943, 0.0, 0.4057, 0.0, 0.4057, 0.0, 0.4057, 0.25, 0.4057, 0.25, 0.5943, 0.25, 0.5943, 0.25, 0.4057, 0.25, 0.4057, 0.25, 0.375, 0.2316, 0.375, 0.2377, 0.625, 0.2377, 0.625, 0.2316, 0.5943, 0.25, 0.5943, 0.25, 0.375, 0.03067, 0.375, 0.03067, 0.4057, 0.0, 0.4057, 0.0, 0.5943, 0.0, 0.5943, 0.0, 0.625, 0.03067, 0.625, 0.03067, 0.4057, 0.75, 0.5943, 0.75, 0.5943, 0.75, 0.4057, 0.75, 0.4057, 0.75, 0.4057, 0.75, 0.3695, 0.7261, 0.3668, 0.7295, 0.6332, 0.7295, 0.6305, 0.7261, 0.5943, 0.75, 0.5943, 0.75, 0.4057, 1.0, 0.4057, 1.0, 0.5943, 1.0, 0.5943, 1.0, 0.5943, 0.75, 0.5943, 0.75, 0.4057, 0.75, 0.4057, 0.75, 0.4057, 1.0, 0.4057, 1.0, 0.375, 0.9693, 0.375, 0.9693, 0.625, 0.9693, 0.625, 0.9693, 0.5943, 1.0, 0.5943, 1.0, 0.3668, 0.754, 0.3695, 0.7629, 0.4057, 0.75, 0.4057, 0.75, 0.5943, 0.75, 0.5943, 0.75, 0.6305, 0.7629, 0.6332, 0.754, 0.4057, 0.75, 0.5943, 0.75, 0.5943, 0.75, 0.4057, 0.75, 0.5943, 0.75, 0.4057, 0.75, 0.4057, 0.75, 0.5943, 0.75, 0.3668, 0.496, 0.4057, 0.5, 0.4057, 0.5, 0.3668, 0.496, 0.625, 0.9693, 0.625, 0.9693, 0.625, 0.9693, 0.625, 0.9693, 0.4057, 0.5, 0.3695, 0.4871, 0.3695, 0.4871, 0.4057, 0.5, 0.5943, 0.25, 0.625, 0.2377, 0.625, 0.2377, 0.5943, 0.25, 0.625, 0.2316, 0.5943, 0.25, 0.5943, 0.25, 0.625, 0.2316, 0.6332, 0.7295, 0.6305, 0.7261, 0.6305, 0.7261, 0.6332, 0.7295, 0.5943, 0.5, 0.6332, 0.496, 0.6332, 0.496, 0.5943, 0.5, 0.4057, 0.75, 0.5943, 0.75, 0.5943, 0.75, 0.4057, 0.75, 0.6305, 0.4871, 0.5943, 0.5, 0.5943, 0.5, 0.6305, 0.4871, 0.4057, 0.0, 0.375, 0.03067, 0.375, 0.03067, 0.4057, 0.0, 0.5943, 0.75, 0.4057, 0.75, 0.4057, 0.75, 0.5943, 0.75, 0.3695, 0.4871, 0.3668, 0.496, 0.3668, 0.496, 0.3695, 0.4871, 0.375, 0.03067, 0.4057, 0.0, 0.4057, 0.0, 0.375, 0.03067, 0.625, 0.2377, 0.625, 0.2316, 0.625, 0.2316, 0.625, 0.2377, 0.375, 0.9693, 0.4057, 1.0, 0.4057, 1.0, 0.375, 0.9693, 0.4057, 0.0, 0.5943, 0.0, 0.5943, 0.0, 0.4057, 0.0, 0.4057, 0.25, 0.375, 0.2623, 0.375, 0.2623, 0.4057, 0.25, 0.4057, 1.0, 0.375, 0.9693, 0.375, 0.9693, 0.4057, 1.0, 0.625, 0.2684, 0.625, 0.2623, 0.625, 0.2623, 0.625, 0.2684, 0.5943, 0.0, 0.4057, 0.0, 0.4057, 0.0, 0.5943, 0.0, 0.625, 0.03067, 0.5943, 0.0, 0.5943, 0.0, 0.625, 0.03067, 0.375, 0.2684, 0.4057, 0.25, 0.4057, 0.25, 0.375, 0.2684, 0.5943, 0.0, 0.625, 0.03067, 0.625, 0.03067, 0.5943, 0.0, 0.5943, 0.25, 0.4057, 0.25, 0.4057, 0.25, 0.5943, 0.25, 0.5943, 1.0, 0.625, 0.9693, 0.625, 0.9693, 0.5943, 1.0, 0.4057, 0.25, 0.5943, 0.25, 0.5943, 0.25, 0.4057, 0.25, 0.625, 0.9693, 0.5943, 1.0, 0.5943, 1.0, 0.625, 0.9693, 0.375, 0.2623, 0.375, 0.2684, 0.375, 0.2684, 0.375, 0.2623, 0.625, 0.2623, 0.5943, 0.25, 0.5943, 0.25, 0.625, 0.2623, 0.375, 0.9693, 0.375, 0.9693, 0.375, 0.9693, 0.375, 0.9693, 0.5943, 0.25, 0.625, 0.2684, 0.625, 0.2684, 0.5943, 0.25, 0.4057, 0.75, 0.3668, 0.754, 0.3668, 0.754, 0.4057, 0.75, 0.6305, 0.7629, 0.6332, 0.754, 0.6332, 0.754, 0.6305, 0.7629, 0.5943, 0.5, 0.4057, 0.5, 0.4057, 0.5, 0.5943, 0.5, 0.3668, 0.5205, 0.3695, 0.5239, 0.4057, 0.5, 0.4057, 0.5, 0.5943, 0.5, 0.5943, 0.5, 0.6305, 0.5239, 0.6332, 0.5205, 0.3695, 0.5239, 0.4057, 0.5, 0.4057, 0.5, 0.3695, 0.5239, 0.3668, 0.5205, 0.3695, 0.5239, 0.3695, 0.5239, 0.3668, 0.5205, 0.6305, 0.5239, 0.6332, 0.5205, 0.6332, 0.5205, 0.6305, 0.5239, 0.5943, 0.5, 0.4057, 0.5, 0.4057, 0.5, 0.5943, 0.5, 0.6332, 0.5205, 0.5943, 0.5, 0.5943, 0.5, 0.6332, 0.5205])
me_cube.materials.append(mat_material)
me_cube.materials.append(mat_material_001)
me_cube.use_mirror_vertex_groups = False
me_cube.update()

# ---- objects
ob_cube = bpy.data.objects.new('Cube', me_cube)

# ---- transforms, parenting, visibility, modifiers, constraints
ob_cube.location = (0.0, 0.0, 0.0)
ob_cube.lock_rotations_4d = False
ob_cube.empty_display_type = 'ARROWS'
ob_cube.lineart.crease_threshold = 0.0

# ---- collection membership
col_collection.objects.link(ob_cube)

# ---- scene / render settings (as saved in the file)
scene.frame_start = 1; scene.frame_end = 250; scene.frame_set(1)
scene.render.engine = 'BLENDER_EEVEE_NEXT'
bpy.context.view_layer.update()

# ---- added for rendering (the .blend has no active camera and no usable light): camera, sun
cam_auto = bpy.data.cameras.new('AutoCamera')
cam_auto.lens = 50.0
cam_auto.sensor_width = 36.0
cam_auto.clip_end = 1000.0
ob_auto_camera = bpy.data.objects.new('AutoCamera', cam_auto)
scene.collection.objects.link(ob_auto_camera)
ob_auto_camera.location = (41.2488, -49.4985, 43.1982)
ob_auto_camera.rotation_euler = (1.09748, -7.21219e-08, 0.694738)
scene.camera = ob_auto_camera
light_auto_sun = bpy.data.lights.new('AutoSun', 'SUN')
light_auto_sun.energy = 3.0
light_auto_sun.angle = 0.0523599
ob_auto_sun = bpy.data.objects.new('AutoSun', light_auto_sun)
scene.collection.objects.link(ob_auto_sun)
ob_auto_sun.rotation_euler = (0.872665, 0.174533, 0.523599)
bpy.context.view_layer.update()

